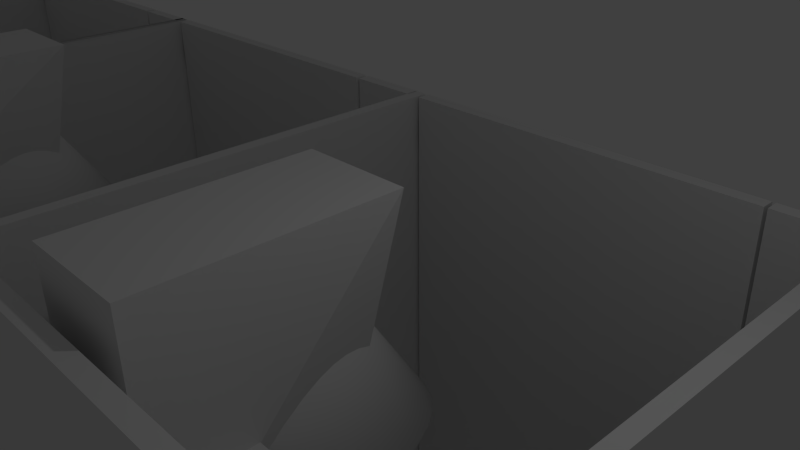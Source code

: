 # Source: bathroomStallHole_-_Copy.blend  (saved by Blender 2.69.0; exported with 4.5.12 LTS)
import bpy
from mathutils import Matrix  # noqa: F401  (used for matrix-valued properties, if any)

bpy.ops.wm.read_factory_settings(use_empty=True)
scene = bpy.context.scene
scene.name = 'Scene'

# ---- collections
col_collection_1 = bpy.data.collections.new('Collection 1'); scene.collection.children.link(col_collection_1)

# ---- materials (node trees are filled in below, after node groups)
mat_material = bpy.data.materials.new('Material')
mat_material.alpha_threshold = 0.0
mat_material.roughness = 0.5
mat_material.line_color = (0.0, 0.0, 0.0, 1.0)
mat_material_001 = bpy.data.materials.new('Material.001')
mat_material_001.alpha_threshold = 0.0
mat_material_001.roughness = 0.5
mat_material_001.line_color = (0.0, 0.0, 0.0, 1.0)
mat_material_002 = bpy.data.materials.new('Material.002')
mat_material_002.alpha_threshold = 0.0
mat_material_002.roughness = 0.5
mat_material_002.line_color = (0.0, 0.0, 0.0, 1.0)
mat_material_003 = bpy.data.materials.new('Material.003')
mat_material_003.alpha_threshold = 0.0
mat_material_003.roughness = 0.5
mat_material_003.line_color = (0.0, 0.0, 0.0, 1.0)
mat_material_004 = bpy.data.materials.new('Material.004')
mat_material_004.alpha_threshold = 0.0
mat_material_004.roughness = 0.5
mat_material_004.line_color = (0.0, 0.0, 0.0, 1.0)
mat_material_005 = bpy.data.materials.new('Material.005')
mat_material_005.alpha_threshold = 0.0
mat_material_005.roughness = 0.5
mat_material_005.line_color = (0.0, 0.0, 0.0, 1.0)
mat_material_007 = bpy.data.materials.new('Material.007')
mat_material_007.alpha_threshold = 0.0
mat_material_007.roughness = 0.5
mat_material_007.line_color = (0.0, 0.0, 0.0, 1.0)
mat_material_008 = bpy.data.materials.new('Material.008')
mat_material_008.alpha_threshold = 0.0
mat_material_008.roughness = 0.5
mat_material_008.line_color = (0.0, 0.0, 0.0, 1.0)
mat_material_009 = bpy.data.materials.new('Material.009')
mat_material_009.alpha_threshold = 0.0
mat_material_009.roughness = 0.5
mat_material_009.line_color = (0.0, 0.0, 0.0, 1.0)
mat_material_010 = bpy.data.materials.new('Material.010')
mat_material_010.alpha_threshold = 0.0
mat_material_010.roughness = 0.5
mat_material_010.line_color = (0.0, 0.0, 0.0, 1.0)
mat_material_011 = bpy.data.materials.new('Material.011')
mat_material_011.alpha_threshold = 0.0
mat_material_011.roughness = 0.5
mat_material_011.line_color = (0.0, 0.0, 0.0, 1.0)

# ---- material node trees

# ---- world
world_world = bpy.data.worlds.new('World'); scene.world = world_world
world_world.color = (0.05088, 0.05088, 0.05088)
world_world.use_sun_shadow = False
world_world.sun_shadow_jitter_overblur = 0.0
world_world.cycles.sampling_method = 'MANUAL'
world_world.cycles.sample_map_resolution = 256

# ---- cameras
cam_camera = bpy.data.cameras.new('Camera')
cam_camera.clip_end = 100.0
cam_camera.lens = 35.0
cam_camera.sensor_width = 32.0
cam_camera.sensor_height = 18.0
cam_camera.ortho_scale = 7.314
cam_camera.dof.focus_distance = 0.0

# ---- lights
light_lamp = bpy.data.lights.new('Lamp', 'POINT')
light_lamp.transmission_factor = 0.0
light_lamp.cutoff_distance = 30.0
light_lamp.energy = 100.0
light_lamp.shadow_buffer_clip_start = 1.001
light_lamp.shadow_soft_size = 0.1
light_lamp.shadow_maximum_resolution = 0.006
light_lamp.use_absolute_resolution = True
light_lamp.cycles.use_multiple_importance_sampling = False

# ---- meshes
me_cylinder_004 = bpy.data.meshes.new('Cylinder.004')
me_cylinder_004.from_pydata([(0.0, 1.0, -1.0), (0.0, 1.0, 1.0), (0.1951, 0.9808, -1.0), (0.1951, 0.9808, 1.0), (0.3827, 0.9239, -1.0), (0.3827, 0.9239, 1.0), (0.5556, 0.8315, -1.0), (0.5556, 0.8315, 1.0), (0.7071, 0.7071, -1.0), (0.7071, 0.7071, 1.0), (0.8315, 0.5556, -1.0), (0.8315, 0.5556, 1.0), (0.9239, 0.3827, -1.0), (0.9239, 0.3827, 1.0), (0.9808, 0.1951, -1.0), (0.9808, 0.1951, 1.0), (1.0, 7.55e-08, -1.0), (1.0, 7.55e-08, 1.0), (0.9808, -0.1951, -1.0), (0.9808, -0.1951, 1.0), (0.9239, -0.3827, -1.0), (0.9239, -0.3827, 1.0), (0.8315, -0.5556, -1.0), (0.8315, -0.5556, 1.0), (0.7071, -0.7071, -1.0), (0.7071, -0.7071, 1.0), (0.5556, -0.8315, -1.0), (0.5556, -0.8315, 1.0), (0.3827, -0.9239, -1.0), (0.3827, -0.9239, 1.0), (0.1951, -0.9808, -1.0), (0.1951, -0.9808, 1.0), (-3.258e-07, -1.0, -1.0), (-3.258e-07, -1.0, 1.0), (-0.1951, -0.9808, -1.0), (-0.1951, -0.9808, 1.0), (-0.3827, -0.9239, -1.0), (-0.3827, -0.9239, 1.0), (-0.5556, -0.8315, -1.0), (-0.5556, -0.8315, 1.0), (-0.7071, -0.7071, -1.0), (-0.7071, -0.7071, 1.0), (-0.8315, -0.5556, -1.0), (-0.8315, -0.5556, 1.0), (-0.9239, -0.3827, -1.0), (-0.9239, -0.3827, 1.0), (-0.9808, -0.1951, -1.0), (-0.9808, -0.1951, 1.0), (-1.0, 9.656e-07, -1.0), (-1.0, 9.656e-07, 1.0), (-0.9808, 0.1951, -1.0), (-0.9808, 0.1951, 1.0), (-0.9239, 0.3827, -1.0), (-0.9239, 0.3827, 1.0), (-0.8315, 0.5556, -1.0), (-0.8315, 0.5556, 1.0), (-0.7071, 0.7071, -1.0), (-0.7071, 0.7071, 1.0), (-0.5556, 0.8315, -1.0), (-0.5556, 0.8315, 1.0), (-0.3827, 0.9239, -1.0), (-0.3827, 0.9239, 1.0), (-0.1951, 0.9808, -1.0), (-0.1951, 0.9808, 1.0)], [], [(0, 1, 3, 2), (2, 3, 5, 4), (4, 5, 7, 6), (6, 7, 9, 8), (8, 9, 11, 10), (10, 11, 13, 12), (12, 13, 15, 14), (14, 15, 17, 16), (16, 17, 19, 18), (18, 19, 21, 20), (20, 21, 23, 22), (22, 23, 25, 24), (24, 25, 27, 26), (26, 27, 29, 28), (28, 29, 31, 30), (30, 31, 33, 32), (32, 33, 35, 34), (34, 35, 37, 36), (36, 37, 39, 38), (38, 39, 41, 40), (40, 41, 43, 42), (42, 43, 45, 44), (44, 45, 47, 46), (46, 47, 49, 48), (48, 49, 51, 50), (50, 51, 53, 52), (52, 53, 55, 54), (54, 55, 57, 56), (56, 57, 59, 58), (58, 59, 61, 60), (3, 1, 63, 61, 59, 57, 55, 53, 51, 49, 47, 45, 43, 41, 39, 37, 35, 33, 31, 29, 27, 25, 23, 21, 19, 17, 15, 13, 11, 9, 7, 5), (62, 63, 1, 0), (60, 61, 63, 62), (0, 2, 4, 6, 8, 10, 12, 14, 16, 18, 20, 22, 24, 26, 28, 30, 32, 34, 36, 38, 40, 42, 44, 46, 48, 50, 52, 54, 56, 58, 60, 62)])
me_cylinder_004.polygons.foreach_set('use_smooth', [True] * 34)
me_cylinder_004.use_remesh_preserve_volume = False
me_cylinder_004.use_remesh_preserve_attributes = False
me_cylinder_004.use_mirror_vertex_groups = False
me_cylinder_004.update()
me_cube_052 = bpy.data.meshes.new('Cube.052')
me_cube_052.from_pydata([(-1.0, -1.0, -1.0), (-0.9467, 0.7291, -1.0), (0.9428, 0.7659, -1.0), (1.0, -1.0, -1.0), (-1.0, -1.0, 1.0), (-0.9467, 0.7291, 1.0), (0.9428, 0.7659, 1.0), (1.0, -1.0, 1.0), (-1.0, -1.0, 0.0), (-1.0, 0.0, 1.0), (-0.9467, 0.7291, 0.0), (-1.0, 0.0, -1.0), (0.0, 1.0, 1.0), (0.9428, 0.7659, 0.0), (0.0, 1.0, -1.0), (1.0, 0.0, 1.0), (1.0, -1.0, 0.0), (1.0, 0.0, -1.0), (-1.0, 0.0, 0.0), (0.0, 1.0, 0.0), (1.0, 0.0, 0.0), (-0.5, 1.0, -1.0), (-0.5, 1.0, 1.0), (-0.5, 1.0, 0.0), (-0.75, 1.0, -1.0), (-0.75, 1.0, 1.0), (-0.75, 1.0, 0.0), (0.5, 1.0, 1.0), (0.5, 1.0, -1.0), (0.5, 1.0, 0.0), (0.75, 1.0, 1.0), (0.75, 1.0, -1.0), (0.75, 1.0, 0.0)], [], [(18, 10, 1, 11), (32, 13, 2, 31), (20, 16, 3, 17), (16, 8, 0, 3), (11, 1, 24, 21, 14), (15, 6, 30, 27, 12), (8, 18, 11, 0), (4, 9, 18, 8), (9, 5, 10, 18), (23, 19, 14, 21), (22, 12, 19, 23), (30, 6, 13, 32), (13, 20, 17, 2), (6, 15, 20, 13), (15, 7, 16, 20), (7, 4, 8, 16), (11, 14, 17), (17, 14, 28, 31, 2), (0, 11, 17, 3), (15, 12, 9), (9, 12, 22, 25, 5), (7, 15, 9, 4), (26, 23, 21, 24), (25, 22, 23, 26), (10, 26, 24, 1), (5, 25, 26, 10), (19, 29, 28, 14), (12, 27, 29, 19), (29, 32, 31, 28), (27, 30, 32, 29)])
me_cube_052.polygons.foreach_set('use_smooth', [True] * 30)
me_cube_052.use_remesh_preserve_volume = False
me_cube_052.use_remesh_preserve_attributes = False
me_cube_052.use_mirror_vertex_groups = False
me_cube_052.update()
me_cylinder_003 = bpy.data.meshes.new('Cylinder.003')
me_cylinder_003.from_pydata([(-0.06349, -0.5088, -1.0), (-0.06349, -0.5088, 1.0), (0.1316, -0.4896, -1.0), (0.1316, -0.4896, 1.0), (0.369, -0.2985, -1.0), (0.369, -0.2985, 1.0), (0.3111, 0.6061, -1.0), (0.3111, 0.6061, 1.0), (0.6436, 0.6695, -1.0), (0.6436, 0.6695, 1.0), (0.768, 0.5179, -1.0), (0.768, 0.5179, 1.0), (0.8604, 0.345, -1.0), (0.8604, 0.345, 1.0), (0.9173, 0.1574, -1.0), (0.9173, 0.1574, 1.0), (0.9365, -0.03765, -1.0), (0.9365, -0.03765, 1.0), (0.9173, -0.2327, -1.0), (0.9173, -0.2327, 1.0), (0.8604, -0.4203, -1.0), (0.8604, -0.4203, 1.0), (0.768, -0.5932, -1.0), (0.768, -0.5932, 1.0), (0.6436, -0.7448, -1.0), (0.6436, -0.7448, 1.0), (0.4921, -0.8691, -1.0), (0.4921, -0.8691, 1.0), (0.3192, -0.9615, -1.0), (0.3192, -0.9615, 1.0), (0.1316, -1.018, -1.0), (0.1316, -1.018, 1.0), (-0.06349, -1.038, -1.0), (-0.06349, -1.038, 1.0), (-0.2586, -1.018, -1.0), (-0.2586, -1.018, 1.0), (-0.4462, -0.9615, -1.0), (-0.4462, -0.9615, 1.0), (-0.6191, -0.8691, -1.0), (-0.6191, -0.8691, 1.0), (-0.7706, -0.7448, -1.0), (-0.7706, -0.7448, 1.0), (-0.895, -0.5932, -1.0), (-0.895, -0.5932, 1.0), (-0.9874, -0.4203, -1.0), (-0.9874, -0.4203, 1.0), (-1.044, -0.2327, -1.0), (-1.044, -0.2327, 1.0), (-1.063, -0.03765, -1.0), (-1.063, -0.03765, 1.0), (-1.044, 0.1574, -1.0), (-1.044, 0.1574, 1.0), (-0.9874, 0.345, -1.0), (-0.9874, 0.345, 1.0), (-0.895, 0.5179, -1.0), (-0.895, 0.5179, 1.0), (-0.7706, 0.6695, -1.0), (-0.7706, 0.6695, 1.0), (-0.4362, 0.7557, -1.0), (-0.4362, 0.7557, 1.0), (-0.4896, -0.2985, -1.0), (-0.4896, -0.2985, 1.0), (-0.2586, -0.4896, -1.0), (-0.2586, -0.4896, 1.0), (-0.4362, 0.7557, 0.0), (-0.5649, 0.1983, -1.0), (-0.5649, 0.1983, 1.0), (-0.4896, -0.2985, 0.0), (-0.5649, 0.1983, 0.0), (-0.3747, 0.6106, 1.0), (-0.3747, 0.6106, -1.0), (-0.3747, 0.6106, 0.0), (0.427, 0.7557, -1.0), (0.427, 0.7557, 1.0), (0.4316, 0.1977, -1.0), (0.4316, 0.1977, 1.0)], [], [(0, 1, 3, 2), (2, 3, 5, 4), (74, 75, 7, 6), (72, 73, 9, 8), (8, 9, 11, 10), (10, 11, 13, 12), (12, 13, 15, 14), (14, 15, 17, 16), (16, 17, 19, 18), (18, 19, 21, 20), (20, 21, 23, 22), (22, 23, 25, 24), (24, 25, 27, 26), (26, 27, 29, 28), (28, 29, 31, 30), (30, 31, 33, 32), (32, 33, 35, 34), (34, 35, 37, 36), (36, 37, 39, 38), (38, 39, 41, 40), (40, 41, 43, 42), (42, 43, 45, 44), (44, 45, 47, 46), (46, 47, 49, 48), (48, 49, 51, 50), (50, 51, 53, 52), (52, 53, 55, 54), (54, 55, 57, 56), (56, 57, 59, 64, 58), (68, 66, 61, 67), (3, 1, 63, 61, 66, 69, 59, 57, 55, 53, 51, 49, 47, 45, 43, 41, 39, 37, 35, 33, 31, 29, 27, 25, 23, 21, 19, 17, 15, 13, 11, 9, 73, 7, 75, 5), (62, 63, 1, 0), (60, 67, 61, 63, 62), (0, 2, 4, 74, 6, 72, 8, 10, 12, 14, 16, 18, 20, 22, 24, 26, 28, 30, 32, 34, 36, 38, 40, 42, 44, 46, 48, 50, 52, 54, 56, 58, 70, 65, 60, 62), (65, 68, 67, 60), (70, 71, 68, 65), (71, 69, 66, 68), (58, 64, 71, 70), (64, 59, 69, 71), (6, 7, 73, 72), (4, 5, 75, 74)])
me_cylinder_003.polygons.foreach_set('use_smooth', [True] * 41)
me_cylinder_003.use_remesh_preserve_volume = False
me_cylinder_003.use_remesh_preserve_attributes = False
me_cylinder_003.use_mirror_vertex_groups = False
me_cylinder_003.update()
me_cylinder = bpy.data.meshes.new('Cylinder')
me_cylinder.from_pydata([(0.0, 1.0, -1.0), (0.0, 1.0, 1.0), (0.1951, 0.9808, -1.0), (0.1951, 0.9808, 1.0), (0.3827, 0.9239, -1.0), (0.3827, 0.9239, 1.0), (0.5556, 0.8315, -1.0), (0.5556, 0.8315, 1.0), (0.7071, 0.7071, -1.0), (0.7071, 0.7071, 1.0), (0.8315, 0.5556, -1.0), (0.8315, 0.5556, 1.0), (0.9239, 0.3827, -1.0), (0.9239, 0.3827, 1.0), (0.9808, 0.1951, -1.0), (0.9808, 0.1951, 1.0), (1.0, 7.55e-08, -1.0), (1.0, 7.55e-08, 1.0), (0.9808, -0.1951, -1.0), (0.9808, -0.1951, 1.0), (0.9239, -0.3827, -1.0), (0.9239, -0.3827, 1.0), (0.8315, -0.5556, -1.0), (0.8315, -0.5556, 1.0), (0.7071, -0.7071, -1.0), (0.7071, -0.7071, 1.0), (0.5556, -0.8315, -1.0), (0.5556, -0.8315, 1.0), (0.3827, -0.9239, -1.0), (0.3827, -0.9239, 1.0), (0.1951, -0.9808, -1.0), (0.1951, -0.9808, 1.0), (-3.258e-07, -1.0, -1.0), (-3.258e-07, -1.0, 1.0), (-0.1951, -0.9808, -1.0), (-0.1951, -0.9808, 1.0), (-0.3827, -0.9239, -1.0), (-0.3827, -0.9239, 1.0), (-0.5556, -0.8315, -1.0), (-0.5556, -0.8315, 1.0), (-0.7071, -0.7071, -1.0), (-0.7071, -0.7071, 1.0), (-0.8676, -0.4541, -1.0), (-0.8676, -0.4541, 1.0), (-0.9787, -0.03822, -1.0), (-0.9787, -0.03822, 1.0), (-1.07, 0.4637, -1.0), (-1.07, 0.4637, 1.0), (-1.089, 0.6587, -1.0), (-1.089, 0.6587, 1.0), (-0.9808, 0.1951, -1.0), (-0.9808, 0.1951, 1.0), (-0.9239, 0.3827, -1.0), (-0.9239, 0.3827, 1.0), (-0.8315, 0.5556, -1.0), (-0.8315, 0.5556, 1.0), (-0.7071, 0.7071, -1.0), (-0.7071, 0.7071, 1.0), (-0.5556, 0.8315, -1.0), (-0.5556, 0.8315, 1.0), (-0.3827, 0.9239, -1.0), (-0.3827, 0.9239, 1.0), (-0.1951, 0.9808, -1.0), (-0.1951, 0.9808, 1.0)], [], [(0, 1, 3, 2), (2, 3, 5, 4), (4, 5, 7, 6), (6, 7, 9, 8), (8, 9, 11, 10), (10, 11, 13, 12), (12, 13, 15, 14), (14, 15, 17, 16), (16, 17, 19, 18), (18, 19, 21, 20), (20, 21, 23, 22), (22, 23, 25, 24), (24, 25, 27, 26), (26, 27, 29, 28), (28, 29, 31, 30), (30, 31, 33, 32), (32, 33, 35, 34), (34, 35, 37, 36), (36, 37, 39, 38), (38, 39, 41, 40), (40, 41, 43, 42), (42, 43, 45, 44), (44, 45, 47, 46), (46, 47, 49, 48), (48, 49, 51, 50), (50, 51, 53, 52), (52, 53, 55, 54), (54, 55, 57, 56), (56, 57, 59, 58), (58, 59, 61, 60), (3, 1, 63, 61, 59, 57, 55, 53, 51, 49, 47, 45, 43, 41, 39, 37, 35, 33, 31, 29, 27, 25, 23, 21, 19, 17, 15, 13, 11, 9, 7, 5), (62, 63, 1, 0), (60, 61, 63, 62), (0, 2, 4, 6, 8, 10, 12, 14, 16, 18, 20, 22, 24, 26, 28, 30, 32, 34, 36, 38, 40, 42, 44, 46, 48, 50, 52, 54, 56, 58, 60, 62)])
me_cylinder.polygons.foreach_set('use_smooth', [True] * 34)
me_cylinder.use_remesh_preserve_volume = False
me_cylinder.use_remesh_preserve_attributes = False
me_cylinder.use_mirror_vertex_groups = False
me_cylinder.update()
me_cube_010 = bpy.data.meshes.new('Cube.010')
me_cube_010.from_pydata([(-1.0, -1.0, -1.0), (-1.0, 1.0, -1.0), (1.0, 1.0, -1.0), (1.0, -1.0, -1.0), (-1.0, -1.0, 1.0), (-1.0, 1.0, 1.0), (1.0, 1.0, 1.0), (1.0, -1.0, 1.0)], [], [(4, 5, 1, 0), (5, 6, 2, 1), (6, 7, 3, 2), (7, 4, 0, 3), (0, 1, 2, 3), (7, 6, 5, 4)])
me_cube_010.use_remesh_preserve_volume = False
me_cube_010.use_remesh_preserve_attributes = False
me_cube_010.use_mirror_vertex_groups = False
me_cube_010.update()
me_cube_008 = bpy.data.meshes.new('Cube.008')
me_cube_008.from_pydata([(-1.0, -1.0, -1.0), (-0.5763, 1.0, -0.2664), (0.5853, 1.0, -0.2247), (1.0, -1.0, -1.0), (-1.0, -1.0, 1.0), (-1.0, 1.211, 1.0), (1.0, 1.211, 1.0), (1.0, -1.0, 1.0)], [], [(4, 5, 1, 0), (5, 6, 2, 1), (6, 7, 3, 2), (7, 4, 0, 3), (0, 1, 2, 3), (7, 6, 5, 4)])
me_cube_008.use_remesh_preserve_volume = False
me_cube_008.use_remesh_preserve_attributes = False
me_cube_008.use_mirror_vertex_groups = False
me_cube_008.update()
me_cube_007 = bpy.data.meshes.new('Cube.007')
me_cube_007.from_pydata([(-1.0, -1.0, -1.0), (-1.0, 1.0, -1.0), (1.0, 1.0, -1.0), (1.0, -1.0, -1.0), (-1.0, -1.0, 1.0), (-1.0, 1.0, 1.0), (1.0, 1.0, 1.0), (1.0, -1.0, 1.0)], [], [(4, 5, 1, 0), (5, 6, 2, 1), (6, 7, 3, 2), (7, 4, 0, 3), (0, 1, 2, 3), (7, 6, 5, 4)])
me_cube_007.use_remesh_preserve_volume = False
me_cube_007.use_remesh_preserve_attributes = False
me_cube_007.use_mirror_vertex_groups = False
me_cube_007.update()
me_cube_005 = bpy.data.meshes.new('Cube.005')
me_cube_005.from_pydata([(-1.0, -1.0, -1.0), (-1.0, 1.0, -1.0), (1.0, 1.0, -1.0), (1.0, -1.0, -1.0), (-1.0, -1.0, 1.0), (-1.0, 1.0, 1.0), (1.0, 1.0, 1.0), (1.0, -1.0, 1.0)], [], [(4, 5, 1, 0), (5, 6, 2, 1), (6, 7, 3, 2), (7, 4, 0, 3), (0, 1, 2, 3), (7, 6, 5, 4)])
me_cube_005.use_remesh_preserve_volume = False
me_cube_005.use_remesh_preserve_attributes = False
me_cube_005.use_mirror_vertex_groups = False
me_cube_005.update()
me_cone = bpy.data.meshes.new('Cone')
me_cone.from_pydata([(-3.133e-08, 1.264, -0.8487), (0.2466, 1.24, -0.8487), (0.4836, 1.168, -0.8487), (0.7021, 1.051, -0.8487), (0.8937, 0.8937, -0.8487), (1.051, 0.7021, -0.8487), (1.168, 0.4836, -0.8487), (1.24, 0.2466, -0.8487), (1.264, 2.023e-08, -0.8487), (0.0, 0.0, 0.311), (1.24, -0.2466, -0.8487), (1.168, -0.4836, -0.8487), (1.051, -0.7021, -0.8487), (0.8937, -0.8937, -0.8487), (0.7021, -1.051, -0.8487), (0.4836, -1.168, -0.8487), (0.2466, -1.24, -0.8487), (-4.431e-07, -1.264, -0.8487), (-0.2466, -1.24, -0.8487), (-0.4836, -1.168, -0.8487), (-0.7021, -1.051, -0.8487), (-0.8937, -0.8937, -0.8487), (-1.051, -0.7021, -0.8487), (-1.168, -0.4836, -0.8487), (-1.24, -0.2466, -0.8487), (-1.264, 1.145e-06, -0.8487), (-1.24, 0.2466, -0.8487), (-1.168, 0.4836, -0.8487), (-1.051, 0.7021, -0.8487), (-0.8937, 0.8937, -0.8487), (-0.7021, 1.051, -0.8487), (-0.4836, 1.168, -0.8487), (-0.2466, 1.24, -0.8487)], [], [(31, 9, 32), (0, 9, 1), (30, 9, 31), (29, 9, 30), (28, 9, 29), (27, 9, 28), (26, 9, 27), (25, 9, 26), (24, 9, 25), (23, 9, 24), (22, 9, 23), (21, 9, 22), (20, 9, 21), (19, 9, 20), (18, 9, 19), (17, 9, 18), (16, 9, 17), (15, 9, 16), (14, 9, 15), (13, 9, 14), (12, 9, 13), (11, 9, 12), (10, 9, 11), (8, 9, 10), (7, 9, 8), (6, 9, 7), (5, 9, 6), (4, 9, 5), (3, 9, 4), (2, 9, 3), (32, 9, 0), (1, 9, 2), (0, 1, 2, 3, 4, 5, 6, 7, 8, 10, 11, 12, 13, 14, 15, 16, 17, 18, 19, 20, 21, 22, 23, 24, 25, 26, 27, 28, 29, 30, 31, 32)])
me_cone.polygons.foreach_set('use_smooth', [True] * 33)
me_cone.use_remesh_preserve_volume = False
me_cone.use_remesh_preserve_attributes = False
me_cone.use_mirror_vertex_groups = False
me_cone.update()
me_cube = bpy.data.meshes.new('Cube')
me_cube.from_pydata([(1.0, 1.0, -1.0), (1.0, -1.0, -1.0), (-1.0, -1.0, -1.0), (-1.0, 1.0, -1.0), (1.0, 1.0, 1.0), (1.0, -1.0, 1.0), (-1.0, -1.0, 1.0), (-1.0, 1.0, 1.0)], [], [(0, 1, 2, 3), (4, 7, 6, 5), (0, 4, 5, 1), (1, 5, 6, 2), (2, 6, 7, 3), (4, 0, 3, 7)])
me_cube.materials.append(mat_material)
me_cube.use_remesh_preserve_volume = False
me_cube.use_remesh_preserve_attributes = False
me_cube.use_mirror_vertex_groups = False
me_cube.update()
me_cube_001 = bpy.data.meshes.new('Cube.001')
me_cube_001.from_pydata([(1.0, 1.0, -1.0), (1.0, -1.0, -1.0), (-1.0, -1.0, -1.0), (-1.0, 1.0, -1.0), (1.0, 1.0, 1.0), (1.0, -1.0, 1.0), (-1.0, -1.0, 1.0), (-1.0, 1.0, 1.0)], [], [(0, 1, 2, 3), (4, 7, 6, 5), (0, 4, 5, 1), (1, 5, 6, 2), (2, 6, 7, 3), (4, 0, 3, 7)])
me_cube_001.materials.append(mat_material_001)
me_cube_001.use_remesh_preserve_volume = False
me_cube_001.use_remesh_preserve_attributes = False
me_cube_001.use_mirror_vertex_groups = False
me_cube_001.update()
me_cube_002 = bpy.data.meshes.new('Cube.002')
me_cube_002.from_pydata([(1.0, 1.0, -1.0), (1.0, -1.0, -1.0), (-1.0, -1.0, -1.0), (-1.0, 1.0, -1.0), (1.0, 1.0, 1.0), (1.0, -1.0, 1.0), (-1.0, -1.0, 1.0), (-1.0, 1.0, 1.0)], [], [(0, 1, 2, 3), (4, 7, 6, 5), (0, 4, 5, 1), (1, 5, 6, 2), (2, 6, 7, 3), (4, 0, 3, 7)])
_ca = me_cube_002.color_attributes.new('Col', 'BYTE_COLOR', 'CORNER')
_ca.data.foreach_set('color', [1.0, 1.0, 1.0, 1.0, 1.0, 1.0, 1.0, 1.0, 1.0, 1.0, 1.0, 1.0, 1.0, 1.0, 1.0, 1.0, 1.0, 1.0, 1.0, 1.0, 1.0, 1.0, 1.0, 1.0, 1.0, 1.0, 1.0, 1.0, 1.0, 1.0, 1.0, 1.0, 1.0, 1.0, 1.0, 1.0, 1.0, 1.0, 1.0, 1.0, 1.0, 1.0, 1.0, 1.0, 1.0, 1.0, 1.0, 1.0, 1.0, 1.0, 1.0, 1.0, 1.0, 1.0, 1.0, 1.0, 1.0, 1.0, 1.0, 1.0, 1.0, 1.0, 1.0, 1.0, 1.0, 1.0, 1.0, 1.0, 1.0, 1.0, 1.0, 1.0, 1.0, 1.0, 1.0, 1.0, 1.0, 1.0, 1.0, 1.0, 1.0, 1.0, 1.0, 1.0, 1.0, 1.0, 1.0, 1.0, 1.0, 1.0, 1.0, 1.0, 1.0, 1.0, 1.0, 1.0])
me_cube_002.materials.append(mat_material_002)
me_cube_002.use_remesh_preserve_volume = False
me_cube_002.use_remesh_preserve_attributes = False
me_cube_002.use_mirror_vertex_groups = False
me_cube_002.update()
me_cube_003 = bpy.data.meshes.new('Cube.003')
me_cube_003.from_pydata([(1.0, 1.0, -1.0), (1.0, -1.0, -1.0), (-1.0, -1.0, -1.0), (-1.0, 1.0, -1.0), (1.0, 1.0, 1.0), (1.0, -1.0, 1.0), (-1.0, -1.0, 1.0), (-1.0, 1.0, 1.0)], [], [(0, 1, 2, 3), (4, 7, 6, 5), (0, 4, 5, 1), (1, 5, 6, 2), (2, 6, 7, 3), (4, 0, 3, 7)])
me_cube_003.materials.append(mat_material_003)
me_cube_003.use_remesh_preserve_volume = False
me_cube_003.use_remesh_preserve_attributes = False
me_cube_003.use_mirror_vertex_groups = False
me_cube_003.update()
me_cube_004 = bpy.data.meshes.new('Cube.004')
me_cube_004.from_pydata([(1.0, 1.0, -1.0), (1.0, -1.0, -1.0), (-1.0, -1.0, -1.0), (-1.0, 1.0, -1.0), (1.0, 1.0, 1.0), (1.0, -1.0, 1.0), (-1.0, -1.0, 1.0), (-1.0, 1.0, 1.0)], [], [(0, 1, 2, 3), (4, 7, 6, 5), (0, 4, 5, 1), (1, 5, 6, 2), (2, 6, 7, 3), (4, 0, 3, 7)])
me_cube_004.materials.append(mat_material_004)
me_cube_004.use_remesh_preserve_volume = False
me_cube_004.use_remesh_preserve_attributes = False
me_cube_004.use_mirror_vertex_groups = False
me_cube_004.update()
me_cube_006 = bpy.data.meshes.new('Cube.006')
me_cube_006.from_pydata([(-1.0, -1.0, -1.0), (-1.0, 1.0, -1.0), (1.0, 1.0, -1.0), (1.0, -1.0, -1.0), (-1.0, -1.0, 1.0), (-1.0, 1.0, 1.0), (1.0, 1.0, 1.0), (1.0, -1.0, 1.0)], [], [(4, 5, 1, 0), (5, 6, 2, 1), (6, 7, 3, 2), (7, 4, 0, 3), (0, 1, 2, 3), (7, 6, 5, 4)])
me_cube_006.use_remesh_preserve_volume = False
me_cube_006.use_remesh_preserve_attributes = False
me_cube_006.use_mirror_vertex_groups = False
me_cube_006.update()
me_cube_012 = bpy.data.meshes.new('Cube.012')
me_cube_012.from_pydata([(-1.0, -1.0, -1.0), (-1.0, 1.0, -1.0), (1.0, 1.0, -1.0), (1.0, -1.0, -1.0), (-1.0, -1.0, 1.0), (-1.0, 1.0, 1.0), (1.0, 1.0, 1.0), (1.0, -1.0, 1.0)], [], [(4, 5, 1, 0), (5, 6, 2, 1), (6, 7, 3, 2), (7, 4, 0, 3), (0, 1, 2, 3), (7, 6, 5, 4)])
me_cube_012.use_remesh_preserve_volume = False
me_cube_012.use_remesh_preserve_attributes = False
me_cube_012.use_mirror_vertex_groups = False
me_cube_012.update()
me_cube_014 = bpy.data.meshes.new('Cube.014')
me_cube_014.from_pydata([(-1.0, -1.0, -1.0), (-1.0, 1.0, -1.0), (1.0, 1.0, -1.0), (1.0, -1.0, -1.0), (-1.0, -1.0, 1.0), (-1.0, 1.0, 1.0), (1.0, 1.0, 1.0), (1.0, -1.0, 1.0)], [], [(4, 5, 1, 0), (5, 6, 2, 1), (6, 7, 3, 2), (7, 4, 0, 3), (0, 1, 2, 3), (7, 6, 5, 4)])
me_cube_014.use_remesh_preserve_volume = False
me_cube_014.use_remesh_preserve_attributes = False
me_cube_014.use_mirror_vertex_groups = False
me_cube_014.update()
me_cube_015 = bpy.data.meshes.new('Cube.015')
me_cube_015.from_pydata([(-1.0, -1.0, -1.0), (-1.0, 1.0, -1.0), (1.0, 1.0, -1.0), (1.0, -1.0, -1.0), (-1.0, -1.0, 1.0), (-1.0, 1.0, 1.0), (1.0, 1.0, 1.0), (1.0, -1.0, 1.0)], [], [(4, 5, 1, 0), (5, 6, 2, 1), (6, 7, 3, 2), (7, 4, 0, 3), (0, 1, 2, 3), (7, 6, 5, 4)])
me_cube_015.use_remesh_preserve_volume = False
me_cube_015.use_remesh_preserve_attributes = False
me_cube_015.use_mirror_vertex_groups = False
me_cube_015.update()
me_cube_016 = bpy.data.meshes.new('Cube.016')
me_cube_016.from_pydata([(-1.0, -1.0, -1.0), (-1.0, 1.0, -1.0), (1.0, 1.0, -1.0), (1.0, -1.0, -1.0), (-1.0, -1.0, 1.0), (-1.0, 1.0, 1.0), (1.0, 1.0, 1.0), (1.0, -1.0, 1.0)], [], [(4, 5, 1, 0), (5, 6, 2, 1), (6, 7, 3, 2), (7, 4, 0, 3), (0, 1, 2, 3), (7, 6, 5, 4)])
me_cube_016.use_remesh_preserve_volume = False
me_cube_016.use_remesh_preserve_attributes = False
me_cube_016.use_mirror_vertex_groups = False
me_cube_016.update()
me_cube_017 = bpy.data.meshes.new('Cube.017')
me_cube_017.from_pydata([(-1.0, -1.0, -1.0), (-1.0, 1.0, -1.0), (1.0, 1.0, -1.0), (1.0, -1.0, -1.0), (-1.0, -1.0, 1.0), (-1.0, 1.0, 1.0), (1.0, 1.0, 1.0), (1.0, -1.0, 1.0)], [], [(4, 5, 1, 0), (5, 6, 2, 1), (6, 7, 3, 2), (7, 4, 0, 3), (0, 1, 2, 3), (7, 6, 5, 4)])
me_cube_017.use_remesh_preserve_volume = False
me_cube_017.use_remesh_preserve_attributes = False
me_cube_017.use_mirror_vertex_groups = False
me_cube_017.update()
me_cube_018 = bpy.data.meshes.new('Cube.018')
me_cube_018.from_pydata([(-1.0, -1.0, -1.0), (-1.0, 1.0, -1.0), (1.0, 1.0, -1.0), (1.0, -1.0, -1.0), (-1.0, -1.0, 1.0), (-1.0, 1.0, 1.0), (1.0, 1.0, 1.0), (1.0, -1.0, 1.0)], [], [(4, 5, 1, 0), (5, 6, 2, 1), (6, 7, 3, 2), (7, 4, 0, 3), (0, 1, 2, 3), (7, 6, 5, 4)])
me_cube_018.use_remesh_preserve_volume = False
me_cube_018.use_remesh_preserve_attributes = False
me_cube_018.use_mirror_vertex_groups = False
me_cube_018.update()
me_cube_019 = bpy.data.meshes.new('Cube.019')
me_cube_019.from_pydata([(-1.0, -1.0, -1.0), (-1.0, 1.0, -1.0), (1.0, 1.0, -1.0), (1.0, -1.0, -1.0), (-1.0, -1.0, 1.0), (-1.0, 1.0, 1.0), (1.0, 1.0, 1.0), (1.0, -1.0, 1.0)], [], [(4, 5, 1, 0), (5, 6, 2, 1), (6, 7, 3, 2), (7, 4, 0, 3), (0, 1, 2, 3), (7, 6, 5, 4)])
me_cube_019.use_remesh_preserve_volume = False
me_cube_019.use_remesh_preserve_attributes = False
me_cube_019.use_mirror_vertex_groups = False
me_cube_019.update()
me_cube_020 = bpy.data.meshes.new('Cube.020')
me_cube_020.from_pydata([(-1.0, -1.0, -1.0), (-1.0, 1.0, -1.0), (1.0, 1.0, -1.0), (1.0, -1.0, -1.0), (-1.0, -1.0, 1.0), (-1.0, 1.0, 1.0), (1.0, 1.0, 1.0), (1.0, -1.0, 1.0)], [], [(4, 5, 1, 0), (5, 6, 2, 1), (6, 7, 3, 2), (7, 4, 0, 3), (0, 1, 2, 3), (7, 6, 5, 4)])
me_cube_020.use_remesh_preserve_volume = False
me_cube_020.use_remesh_preserve_attributes = False
me_cube_020.use_mirror_vertex_groups = False
me_cube_020.update()
me_cone_001 = bpy.data.meshes.new('Cone.001')
me_cone_001.from_pydata([(-3.133e-08, 1.264, -0.8487), (0.2466, 1.24, -0.8487), (0.4836, 1.168, -0.8487), (0.7021, 1.051, -0.8487), (0.8937, 0.8937, -0.8487), (1.051, 0.7021, -0.8487), (1.168, 0.4836, -0.8487), (1.24, 0.2466, -0.8487), (1.264, 2.023e-08, -0.8487), (0.0, 0.0, 0.311), (1.24, -0.2466, -0.8487), (1.168, -0.4836, -0.8487), (1.051, -0.7021, -0.8487), (0.8937, -0.8937, -0.8487), (0.7021, -1.051, -0.8487), (0.4836, -1.168, -0.8487), (0.2466, -1.24, -0.8487), (-4.431e-07, -1.264, -0.8487), (-0.2466, -1.24, -0.8487), (-0.4836, -1.168, -0.8487), (-0.7021, -1.051, -0.8487), (-0.8937, -0.8937, -0.8487), (-1.051, -0.7021, -0.8487), (-1.168, -0.4836, -0.8487), (-1.24, -0.2466, -0.8487), (-1.264, 1.145e-06, -0.8487), (-1.24, 0.2466, -0.8487), (-1.168, 0.4836, -0.8487), (-1.051, 0.7021, -0.8487), (-0.8937, 0.8937, -0.8487), (-0.7021, 1.051, -0.8487), (-0.4836, 1.168, -0.8487), (-0.2466, 1.24, -0.8487), (-0.1877, 0.1189, -0.419), (-0.3803, 0.1189, -0.4432), (-0.5577, 0.1189, -0.4825), (-0.7132, 0.1189, -0.5354), (-0.8408, 0.1189, -0.5999), (-0.9357, 0.1189, -0.6734), (-0.9941, 0.1189, -0.7532), (-1.014, 0.1189, -0.8362), (-0.1839, 0.1521, -0.419), (-0.3727, 0.1841, -0.4432), (-0.5467, 0.2135, -0.4825), (-0.6992, 0.2393, -0.5354), (-0.8244, 0.2605, -0.5999), (-0.9174, 0.2762, -0.6734), (-0.9747, 0.2859, -0.7532), (-0.9941, 0.2892, -0.8362), (-0.1725, 0.1841, -0.419), (-0.3504, 0.2467, -0.4432), (-0.5143, 0.3045, -0.4825), (-0.658, 0.3551, -0.5354), (-0.7759, 0.3966, -0.5999), (-0.8635, 0.4275, -0.6734), (-0.9174, 0.4465, -0.7532), (-0.9357, 0.4529, -0.8362), (-0.154, 0.2135, -0.419), (-0.3141, 0.3045, -0.4432), (-0.4616, 0.3883, -0.4825), (-0.5909, 0.4618, -0.5354), (-0.697, 0.5221, -0.5999), (-0.7759, 0.5669, -0.6734), (-0.8244, 0.5945, -0.7532), (-0.8408, 0.6039, -0.8362), (-0.1291, 0.2393, -0.419), (-0.2652, 0.3551, -0.4432), (-0.3907, 0.4618, -0.4825), (-0.5007, 0.5553, -0.5354), (-0.5909, 0.6321, -0.5999), (-0.658, 0.6891, -0.6734), (-0.6992, 0.7243, -0.7532), (-0.7132, 0.7361, -0.8362), (-0.09876, 0.2605, -0.419), (-0.2057, 0.3966, -0.4432), (-0.3043, 0.5221, -0.4825), (-0.3907, 0.6321, -0.5354), (-0.4616, 0.7224, -0.5999), (-0.5143, 0.7894, -0.6734), (-0.5467, 0.8307, -0.7532), (-0.5577, 0.8447, -0.8362), (-0.06415, 0.2762, -0.419), (-0.1378, 0.4275, -0.4432), (-0.2057, 0.5669, -0.4825), (-0.2652, 0.6891, -0.5354), (-0.3141, 0.7894, -0.5999), (-0.3504, 0.864, -0.6734), (-0.3727, 0.9099, -0.7532), (-0.3803, 0.9254, -0.8362), (-0.02659, 0.2859, -0.419), (-0.06415, 0.4465, -0.4432), (-0.09876, 0.5945, -0.4825), (-0.1291, 0.7243, -0.5354), (-0.154, 0.8307, -0.5999), (-0.1725, 0.9099, -0.6734), (-0.1839, 0.9586, -0.7532), (-0.1877, 0.975, -0.8362), (0.01247, 0.2892, -0.419), (0.01247, 0.4529, -0.4432), (0.01247, 0.6039, -0.4825), (0.01247, 0.7361, -0.5354), (0.01247, 0.8447, -0.5999), (0.01247, 0.9254, -0.6734), (0.01247, 0.975, -0.7532), (0.01247, 0.9918, -0.8362), (0.05153, 0.2859, -0.419), (0.08908, 0.4465, -0.4432), (0.1237, 0.5945, -0.4825), (0.154, 0.7243, -0.5354), (0.1789, 0.8307, -0.5999), (0.1974, 0.9099, -0.6734), (0.2088, 0.9586, -0.7532), (0.2127, 0.975, -0.8362), (0.08908, 0.2762, -0.419), (0.1628, 0.4275, -0.4432), (0.2307, 0.5669, -0.4825), (0.2902, 0.6891, -0.5354), (0.339, 0.7894, -0.5999), (0.3753, 0.864, -0.6734), (0.3976, 0.9099, -0.7532), (0.4052, 0.9254, -0.8362), (0.1237, 0.2605, -0.419), (0.2307, 0.3966, -0.4432), (0.3292, 0.5221, -0.4825), (0.4156, 0.6321, -0.5354), (0.4865, 0.7224, -0.5999), (0.5392, 0.7894, -0.6734), (0.5717, 0.8307, -0.7532), (0.5826, 0.8447, -0.8362), (0.154, 0.2393, -0.419), (0.2902, 0.3551, -0.4432), (0.4156, 0.4618, -0.4825), (0.5256, 0.5553, -0.5354), (0.6158, 0.6321, -0.5999), (0.6829, 0.6891, -0.6734), (0.7242, 0.7243, -0.7532), (0.7381, 0.7361, -0.8362), (0.1789, 0.2135, -0.419), (0.339, 0.3045, -0.4432), (0.4865, 0.3883, -0.4825), (0.6158, 0.4618, -0.5354), (0.7219, 0.5221, -0.5999), (0.8008, 0.5669, -0.6734), (0.8494, 0.5945, -0.7532), (0.8658, 0.6039, -0.8362), (0.1974, 0.1841, -0.419), (0.3753, 0.2467, -0.4432), (0.5392, 0.3045, -0.4825), (0.6829, 0.3551, -0.5354), (0.8008, 0.3966, -0.5999), (0.8884, 0.4275, -0.6734), (0.9424, 0.4465, -0.7532), (0.9606, 0.4529, -0.8362), (0.2088, 0.1521, -0.419), (0.3976, 0.1841, -0.4432), (0.5717, 0.2135, -0.4825), (0.7242, 0.2393, -0.5354), (0.8494, 0.2605, -0.5999), (0.9424, 0.2762, -0.6734), (0.9996, 0.2859, -0.7532), (1.019, 0.2892, -0.8362), (0.2127, 0.1189, -0.419), (0.4052, 0.1189, -0.4432), (0.5826, 0.1189, -0.4825), (0.7381, 0.1189, -0.5354), (0.8658, 0.1189, -0.5999), (0.9606, 0.1189, -0.6734), (1.019, 0.1189, -0.7532), (1.039, 0.1189, -0.8362), (0.2088, 0.08566, -0.419), (0.3976, 0.05372, -0.4432), (0.5717, 0.02427, -0.4825), (0.7242, -0.001532, -0.5354), (0.8494, -0.02271, -0.5999), (0.9424, -0.03845, -0.6734), (0.9996, -0.04814, -0.7532), (1.019, -0.05141, -0.8362), (0.1974, 0.05372, -0.419), (0.3753, -0.008949, -0.4432), (0.5392, -0.0667, -0.4825), (0.6829, -0.1173, -0.5354), (0.8008, -0.1589, -0.5999), (0.8884, -0.1897, -0.6734), (0.9424, -0.2087, -0.7532), (0.9606, -0.2152, -0.8362), (0.1789, 0.02427, -0.419), (0.339, -0.0667, -0.4432), (0.4865, -0.1505, -0.4825), (0.6158, -0.224, -0.5354), (0.7219, -0.2843, -0.5999), (0.8008, -0.3292, -0.6734), (0.8494, -0.3568, -0.7532), (0.8658, -0.3661, -0.8362), (0.154, -0.001532, -0.419), (0.2902, -0.1173, -0.4432), (0.4156, -0.224, -0.4825), (0.5256, -0.3176, -0.5354), (0.6158, -0.3943, -0.5999), (0.6829, -0.4514, -0.6734), (0.7242, -0.4865, -0.7532), (0.7381, -0.4984, -0.8362), (0.1237, -0.02271, -0.419), (0.2307, -0.1589, -0.4432), (0.3292, -0.2843, -0.4825), (0.4156, -0.3943, -0.5354), (0.4865, -0.4846, -0.5999), (0.5392, -0.5517, -0.6734), (0.5717, -0.593, -0.7532), (0.5826, -0.6069, -0.8362), (0.08908, -0.03845, -0.419), (0.1628, -0.1897, -0.4432), (0.2307, -0.3292, -0.4825), (0.2902, -0.4514, -0.5354), (0.339, -0.5517, -0.5999), (0.3753, -0.6262, -0.6734), (0.3976, -0.6721, -0.7532), (0.4052, -0.6876, -0.8362), (0.05153, -0.04814, -0.419), (0.08908, -0.2087, -0.4432), (0.1237, -0.3568, -0.4825), (0.154, -0.4865, -0.5354), (0.1789, -0.593, -0.5999), (0.1974, -0.6721, -0.6734), (0.2088, -0.7208, -0.7532), (0.2127, -0.7373, -0.8362), (0.01247, -0.05141, -0.419), (0.01247, -0.2152, -0.4432), (0.01247, -0.3661, -0.4825), (0.01247, -0.4984, -0.5354), (0.01247, -0.6069, -0.5999), (0.01247, -0.6876, -0.6734), (0.01247, -0.7373, -0.7532), (0.01247, -0.754, -0.8362), (-0.02659, -0.04814, -0.419), (-0.06415, -0.2087, -0.4432), (-0.09876, -0.3568, -0.4825), (-0.1291, -0.4865, -0.5354), (-0.154, -0.593, -0.5999), (-0.1725, -0.6721, -0.6734), (-0.1839, -0.7208, -0.7532), (-0.1877, -0.7373, -0.8362), (-0.06415, -0.03845, -0.419), (-0.1378, -0.1897, -0.4432), (-0.2057, -0.3292, -0.4825), (-0.2652, -0.4514, -0.5354), (-0.3141, -0.5517, -0.5999), (-0.3504, -0.6262, -0.6734), (-0.3727, -0.6721, -0.7532), (-0.3803, -0.6876, -0.8362), (-0.09876, -0.02271, -0.419), (-0.2057, -0.1589, -0.4432), (-0.3043, -0.2843, -0.4825), (-0.3907, -0.3943, -0.5354), (-0.4616, -0.4846, -0.5999), (-0.5143, -0.5517, -0.6734), (-0.5467, -0.593, -0.7532), (-0.5577, -0.6069, -0.8362), (-0.1291, -0.001532, -0.419), (-0.2652, -0.1173, -0.4432), (-0.3907, -0.224, -0.4825), (-0.5007, -0.3176, -0.5354), (-0.5909, -0.3943, -0.5999), (-0.658, -0.4514, -0.6734), (-0.6992, -0.4865, -0.7532), (-0.7132, -0.4984, -0.8362), (-0.154, 0.02427, -0.419), (-0.3141, -0.0667, -0.4432), (-0.4616, -0.1505, -0.4825), (-0.5909, -0.224, -0.5354), (-0.697, -0.2843, -0.5999), (-0.7759, -0.3292, -0.6734), (-0.8244, -0.3568, -0.7532), (-0.8408, -0.3661, -0.8362), (0.01247, 0.1189, -0.4109), (-0.1725, 0.05372, -0.419), (-0.3504, -0.008949, -0.4432), (-0.5143, -0.0667, -0.4825), (-0.658, -0.1173, -0.5354), (-0.7759, -0.1589, -0.5999), (-0.8635, -0.1897, -0.6734), (-0.9174, -0.2087, -0.7532), (-0.9357, -0.2152, -0.8362), (-0.1839, 0.08566, -0.419), (-0.3727, 0.05372, -0.4432), (-0.5467, 0.02427, -0.4825), (-0.6992, -0.001532, -0.5354), (-0.8244, -0.02271, -0.5999), (-0.9174, -0.03845, -0.6734), (-0.9747, -0.04814, -0.7532), (-0.9941, -0.05141, -0.8362)], [], [(31, 9, 32), (0, 9, 1), (30, 9, 31), (29, 9, 30), (28, 9, 29), (27, 9, 28), (26, 9, 27), (25, 9, 26), (24, 9, 25), (23, 9, 24), (22, 9, 23), (21, 9, 22), (20, 9, 21), (19, 9, 20), (18, 9, 19), (17, 9, 18), (16, 9, 17), (15, 9, 16), (14, 9, 15), (13, 9, 14), (12, 9, 13), (11, 9, 12), (10, 9, 11), (8, 9, 10), (7, 9, 8), (6, 9, 7), (5, 9, 6), (4, 9, 5), (3, 9, 4), (2, 9, 3), (32, 9, 0), (1, 9, 2), (28, 56, 27), (39, 47, 46, 38), (37, 45, 44, 36), (35, 43, 42, 34), (40, 48, 47, 39), (38, 46, 45, 37), (36, 44, 43, 35), (18, 232, 17), (34, 42, 41, 33), (46, 54, 53, 45), (44, 52, 51, 43), (112, 2, 120), (42, 50, 49, 41), (47, 55, 54, 46), (45, 53, 52, 44), (43, 51, 50, 42), (48, 56, 55, 47), (54, 62, 61, 53), (52, 60, 59, 51), (19, 240, 18), (50, 58, 57, 49), (55, 63, 62, 54), (53, 61, 60, 52), (51, 59, 58, 50), (56, 64, 63, 55), (62, 70, 69, 61), (60, 68, 67, 59), (232, 224, 16), (58, 66, 65, 57), (63, 71, 70, 62), (61, 69, 68, 60), (59, 67, 66, 58), (64, 72, 71, 63), (70, 78, 77, 69), (68, 76, 75, 67), (120, 2, 3), (66, 74, 73, 65), (71, 79, 78, 70), (69, 77, 76, 68), (67, 75, 74, 66), (72, 80, 79, 71), (78, 86, 85, 77), (76, 84, 83, 75), (6, 160, 152), (74, 82, 81, 73), (79, 87, 86, 78), (77, 85, 84, 76), (75, 83, 82, 74), (80, 88, 87, 79), (86, 94, 93, 85), (84, 92, 91, 83), (14, 15, 216), (82, 90, 89, 81), (87, 95, 94, 86), (85, 93, 92, 84), (83, 91, 90, 82), (88, 96, 95, 87), (94, 102, 101, 93), (92, 100, 99, 91), (128, 3, 136), (90, 98, 97, 89), (95, 103, 102, 94), (93, 101, 100, 92), (91, 99, 98, 90), (96, 104, 103, 95), (102, 110, 109, 101), (100, 108, 107, 99), (256, 20, 21), (98, 106, 105, 97), (103, 111, 110, 102), (101, 109, 108, 100), (99, 107, 106, 98), (104, 112, 111, 103), (110, 118, 117, 109), (108, 116, 115, 107), (18, 240, 232), (106, 114, 113, 105), (111, 119, 118, 110), (109, 117, 116, 108), (107, 115, 114, 106), (112, 120, 119, 111), (118, 126, 125, 117), (116, 124, 123, 115), (13, 14, 208), (114, 122, 121, 113), (119, 127, 126, 118), (117, 125, 124, 116), (115, 123, 122, 114), (120, 128, 127, 119), (126, 134, 133, 125), (124, 132, 131, 123), (208, 14, 216), (122, 130, 129, 121), (127, 135, 134, 126), (125, 133, 132, 124), (123, 131, 130, 122), (128, 136, 135, 127), (134, 142, 141, 133), (132, 140, 139, 131), (27, 48, 26), (130, 138, 137, 129), (135, 143, 142, 134), (133, 141, 140, 132), (131, 139, 138, 130), (136, 144, 143, 135), (142, 150, 149, 141), (140, 148, 147, 139), (240, 19, 248), (138, 146, 145, 137), (143, 151, 150, 142), (141, 149, 148, 140), (139, 147, 146, 138), (144, 152, 151, 143), (150, 158, 157, 149), (148, 156, 155, 147), (192, 12, 200), (146, 154, 153, 145), (151, 159, 158, 150), (149, 157, 156, 148), (147, 155, 154, 146), (152, 160, 159, 151), (158, 166, 165, 157), (156, 164, 163, 155), (248, 20, 256), (154, 162, 161, 153), (159, 167, 166, 158), (157, 165, 164, 156), (155, 163, 162, 154), (160, 168, 167, 159), (166, 174, 173, 165), (164, 172, 171, 163), (12, 13, 200), (162, 170, 169, 161), (167, 175, 174, 166), (165, 173, 172, 164), (163, 171, 170, 162), (168, 176, 175, 167), (174, 182, 181, 173), (172, 180, 179, 171), (256, 21, 264), (170, 178, 177, 169), (175, 183, 182, 174), (173, 181, 180, 172), (171, 179, 178, 170), (176, 184, 183, 175), (182, 190, 189, 181), (180, 188, 187, 179), (64, 29, 72), (178, 186, 185, 177), (183, 191, 190, 182), (181, 189, 188, 180), (179, 187, 186, 178), (184, 192, 191, 183), (190, 198, 197, 189), (188, 196, 195, 187), (5, 152, 144), (186, 194, 193, 185), (191, 199, 198, 190), (189, 197, 196, 188), (187, 195, 194, 186), (192, 200, 199, 191), (198, 206, 205, 197), (196, 204, 203, 195), (11, 12, 192), (194, 202, 201, 193), (199, 207, 206, 198), (197, 205, 204, 196), (195, 203, 202, 194), (200, 208, 207, 199), (206, 214, 213, 205), (204, 212, 211, 203), (264, 22, 272), (202, 210, 209, 201), (207, 215, 214, 206), (205, 213, 212, 204), (203, 211, 210, 202), (208, 216, 215, 207), (214, 222, 221, 213), (212, 220, 219, 211), (200, 13, 208), (210, 218, 217, 209), (215, 223, 222, 214), (213, 221, 220, 212), (211, 219, 218, 210), (216, 224, 223, 215), (222, 230, 229, 221), (220, 228, 227, 219), (264, 21, 22), (218, 226, 225, 217), (223, 231, 230, 222), (221, 229, 228, 220), (219, 227, 226, 218), (224, 232, 231, 223), (230, 238, 237, 229), (228, 236, 235, 227), (10, 11, 184), (226, 234, 233, 225), (231, 239, 238, 230), (229, 237, 236, 228), (227, 235, 234, 226), (232, 240, 239, 231), (238, 246, 245, 237), (236, 244, 243, 235), (272, 23, 281), (234, 242, 241, 233), (239, 247, 246, 238), (237, 245, 244, 236), (235, 243, 242, 234), (240, 248, 247, 239), (246, 254, 253, 245), (244, 252, 251, 243), (10, 184, 176), (242, 250, 249, 241), (247, 255, 254, 246), (245, 253, 252, 244), (243, 251, 250, 242), (248, 256, 255, 247), (254, 262, 261, 253), (252, 260, 259, 251), (281, 24, 289), (250, 258, 257, 249), (255, 263, 262, 254), (253, 261, 260, 252), (251, 259, 258, 250), (256, 264, 263, 255), (262, 270, 269, 261), (260, 268, 267, 259), (10, 176, 8), (258, 266, 265, 257), (263, 271, 270, 262), (261, 269, 268, 260), (259, 267, 266, 258), (264, 272, 271, 263), (270, 279, 278, 269), (268, 277, 276, 267), (289, 24, 25), (266, 275, 274, 265), (271, 280, 279, 270), (269, 278, 277, 268), (267, 276, 275, 266), (272, 281, 280, 271), (280, 288, 287, 279), (278, 286, 285, 277), (276, 284, 283, 275), (281, 289, 288, 280), (279, 287, 286, 278), (277, 285, 284, 276), (289, 25, 40), (275, 283, 282, 274), (8, 176, 168), (33, 41, 273), (8, 168, 7), (41, 49, 273), (40, 25, 26), (49, 57, 273), (7, 168, 160), (57, 65, 273), (40, 26, 48), (65, 73, 273), (16, 224, 15), (73, 81, 273), (248, 19, 20), (81, 89, 273), (7, 160, 6), (89, 97, 273), (56, 48, 27), (97, 105, 273), (184, 11, 192), (105, 113, 273), (281, 23, 24), (113, 121, 273), (6, 152, 5), (121, 129, 273), (64, 56, 28), (129, 137, 273), (136, 4, 144), (137, 145, 273), (28, 29, 64), (145, 153, 273), (0, 96, 32), (153, 161, 273), (72, 30, 80), (161, 169, 273), (80, 31, 88), (169, 177, 273), (29, 30, 72), (177, 185, 273), (144, 4, 5), (185, 193, 273), (120, 3, 128), (193, 201, 273), (30, 31, 80), (201, 209, 273), (209, 217, 273), (0, 104, 96), (217, 225, 273), (216, 15, 224), (225, 233, 273), (32, 88, 31), (233, 241, 273), (272, 22, 23), (241, 249, 273), (136, 3, 4), (249, 257, 273), (1, 112, 104), (257, 265, 273), (96, 88, 32), (265, 274, 273), (2, 112, 1), (274, 282, 273), (288, 39, 38, 287), (286, 37, 36, 285), (17, 232, 16), (284, 35, 34, 283), (282, 33, 273), (289, 40, 39, 288), (287, 38, 37, 286), (285, 36, 35, 284), (1, 104, 0), (283, 34, 33, 282)])
me_cone_001.polygons.foreach_set('use_smooth', [True] * 352)
me_cone_001.use_remesh_preserve_volume = False
me_cone_001.use_remesh_preserve_attributes = False
me_cone_001.use_mirror_vertex_groups = False
me_cone_001.update()
me_cube_021 = bpy.data.meshes.new('Cube.021')
me_cube_021.from_pydata([(1.0, 1.0, -1.0), (1.0, -1.0, -1.0), (-1.0, -1.0, -1.0), (-1.0, 1.0, -1.0), (1.0, 1.0, 1.0), (1.0, -1.0, 1.0), (-1.0, -1.0, 1.0), (-1.0, 1.0, 1.0), (1.0, 1.0, -0.5), (1.0, -0.25, -1.0), (0.5957, -0.004714, -0.2575), (-0.1952, 0.007696, -0.25), (-1.0, 0.125, -1.0), (-1.0, -0.125, -1.0), (0.5012, -0.009096, -0.3664), (-0.3696, -0.002003, -0.3595), (-0.3696, -0.1231, -0.25), (0.7644, -0.125, -0.25), (-0.3696, -0.125, -0.3558), (0.6846, -0.1183, -0.3642), (1.0, -1.937e-07, -0.4375), (1.0, 0.0625, -0.25), (0.5957, -0.0625, -0.2366), (1.0, -2.533e-07, -0.1875), (0.7644, -2.235e-07, -0.3125), (1.0, -0.1875, -0.25), (1.0, 0.0625, -0.375), (1.0, -0.1875, -0.375), (0.7103, -0.0625, -0.375), (1.0, -0.125, -0.4375), (0.4755, -0.1282, -0.3125), (1.0, -0.125, -0.1875), (1.0, 0.0625, -0.3125), (1.0, -0.1875, -0.3125), (1.0, -0.0625, -0.4375), (1.0, -0.0625, -0.1875), (-1.0, 2.645e-07, -0.4375), (0.4318, -0.0625, -0.2408), (-1.0, 0.0625, -0.25), (-1.0, 2.496e-07, -0.1875), (-0.3696, 0.01006, -0.3125), (-1.0, -0.1875, -0.25), (-1.0, -0.125, -0.1875), (-0.3696, -0.0625, -0.3872), (-1.0, -0.1875, -0.375), (-1.0, -0.125, -0.4375), (-0.3696, -0.1372, -0.3125), (-1.0, 0.0625, -0.375), (-1.0, -0.0625, -0.1875), (-1.0, -0.0625, -0.4375), (-1.0, -0.1875, -0.3125), (-1.0, 0.0625, -0.3125)], [], [(32, 21, 10, 24), (26, 20, 34, 29, 9, 0, 8, 21, 32), (21, 23, 10), (41, 42, 16), (9, 1, 2, 13, 12, 3, 0), (3, 12, 36, 47, 51, 38, 39, 48, 42, 41, 50, 44, 45, 13, 2, 6, 7), (20, 26, 14), (49, 43, 15, 36), (45, 44, 18), (50, 41, 16, 46), (0, 3, 7, 4, 8), (29, 19, 27), (34, 28, 19, 29), (49, 36, 12, 13, 45), (36, 15, 47), (1, 5, 6, 2), (15, 43, 18, 19, 28, 14), (10, 11, 40, 15, 14, 24), (18, 46, 16, 17, 30, 19), (11, 10, 22, 17, 16, 37), (26, 32, 24, 14), (19, 30, 33, 27), (30, 17, 25, 33), (20, 14, 28, 34), (17, 31, 25), (22, 35, 31, 17), (10, 23, 35, 22), (37, 48, 39, 11), (16, 42, 48, 37), (45, 18, 43, 49), (44, 50, 46, 18), (29, 27, 33, 25, 31, 35, 23, 21, 8, 4, 5, 1, 9), (15, 40, 51, 47), (40, 11, 38, 51), (11, 39, 38), (6, 5, 4, 7)])
me_cube_021.polygons.foreach_set('use_smooth', [True] * 36)
me_cube_021.materials.append(mat_material_005)
me_cube_021.use_remesh_preserve_volume = False
me_cube_021.use_remesh_preserve_attributes = False
me_cube_021.use_mirror_vertex_groups = False
me_cube_021.update()
me_cube_023 = bpy.data.meshes.new('Cube.023')
me_cube_023.from_pydata([(1.0, 1.0, -1.0), (1.0, -1.0, -1.0), (-1.0, -1.0, -1.0), (-1.0, 1.0, -1.0), (1.0, 1.0, 1.0), (1.0, -1.0, 1.0), (-1.0, -1.0, 1.0), (-1.0, 1.0, 1.0)], [], [(0, 1, 2, 3), (4, 7, 6, 5), (0, 4, 5, 1), (1, 5, 6, 2), (2, 6, 7, 3), (4, 0, 3, 7)])
me_cube_023.materials.append(mat_material_007)
me_cube_023.use_remesh_preserve_volume = False
me_cube_023.use_remesh_preserve_attributes = False
me_cube_023.use_mirror_vertex_groups = False
me_cube_023.update()
me_cube_024 = bpy.data.meshes.new('Cube.024')
me_cube_024.from_pydata([(1.0, 1.0, -1.0), (1.0, -1.0, -1.0), (-1.0, -1.0, -1.0), (-1.0, 1.0, -1.0), (1.0, 1.0, 1.0), (1.0, -1.0, 1.0), (-1.0, -1.0, 1.0), (-1.0, 1.0, 1.0)], [], [(0, 1, 2, 3), (4, 7, 6, 5), (0, 4, 5, 1), (1, 5, 6, 2), (2, 6, 7, 3), (4, 0, 3, 7)])
me_cube_024.materials.append(mat_material_008)
me_cube_024.use_remesh_preserve_volume = False
me_cube_024.use_remesh_preserve_attributes = False
me_cube_024.use_mirror_vertex_groups = False
me_cube_024.update()
me_cube_025 = bpy.data.meshes.new('Cube.025')
me_cube_025.from_pydata([(-1.0, -1.0, -1.0), (-1.0, 1.0, -1.0), (1.0, 1.0, -1.0), (1.0, -1.0, -1.0), (-1.0, -1.0, 1.0), (-1.0, 1.0, 1.0), (1.0, 1.0, 1.0), (1.0, -1.0, 1.0)], [], [(4, 5, 1, 0), (5, 6, 2, 1), (6, 7, 3, 2), (7, 4, 0, 3), (0, 1, 2, 3), (7, 6, 5, 4)])
me_cube_025.use_remesh_preserve_volume = False
me_cube_025.use_remesh_preserve_attributes = False
me_cube_025.use_mirror_vertex_groups = False
me_cube_025.update()
me_cube_026 = bpy.data.meshes.new('Cube.026')
me_cube_026.from_pydata([(-1.0, -1.0, -1.0), (-1.0, 1.0, -1.0), (1.0, 1.0, -1.0), (1.0, -1.0, -1.0), (-1.0, -1.0, 1.0), (-1.0, 1.0, 1.0), (1.0, 1.0, 1.0), (1.0, -1.0, 1.0)], [], [(4, 5, 1, 0), (5, 6, 2, 1), (6, 7, 3, 2), (7, 4, 0, 3), (0, 1, 2, 3), (7, 6, 5, 4)])
me_cube_026.use_remesh_preserve_volume = False
me_cube_026.use_remesh_preserve_attributes = False
me_cube_026.use_mirror_vertex_groups = False
me_cube_026.update()
me_cube_027 = bpy.data.meshes.new('Cube.027')
me_cube_027.from_pydata([(-1.0, -1.0, -1.0), (-0.8953, 0.8468, -1.0), (0.91, 0.8299, -1.0), (1.0, -1.0, -1.0), (-1.0, -1.0, 1.0), (-0.8953, 0.8468, 1.0), (0.91, 0.8299, 1.0), (1.0, -1.0, 1.0), (-1.0, -1.0, 0.0), (-0.8953, 0.8468, 0.0), (0.91, 0.8299, 0.0), (1.0, -1.0, 0.0), (0.0, 1.0, 1.0), (0.0, 1.0, -1.0), (0.0, 1.0, 0.0), (-0.8953, 0.8468, -0.5), (0.5, 1.0, 1.0), (0.91, 0.8299, -0.5), (-0.5, 1.0, -1.0), (-0.8953, 0.8468, 0.5), (0.91, 0.8299, 0.5), (-0.5, 1.0, 0.0), (-0.5, 1.0, 1.0), (0.5, 1.0, -1.0), (0.5, 1.0, 0.0), (0.0, 1.0, -0.5), (0.0, 1.0, 0.5), (0.5, 1.0, -0.5), (0.5, 1.0, 0.5), (-0.5, 1.0, -0.5), (-0.5, 1.0, 0.5), (-0.75, 1.0, -1.0), (-0.75, 1.0, 0.0), (-0.75, 1.0, 1.0), (-0.75, 1.0, -0.5), (-0.75, 1.0, 0.5), (0.75, 1.0, 1.0), (0.75, 1.0, -1.0), (0.75, 1.0, 0.0), (0.75, 1.0, -0.5), (0.75, 1.0, 0.5), (-1.0, 0.0, 1.0), (-1.0, 0.0, -1.0), (-1.0, 0.0, 0.0), (-1.0, 0.5, 1.0), (-1.0, 0.5, -1.0), (-1.0, 0.5, 0.0), (1.0, 0.0, 1.0), (1.0, 0.0, -1.0), (1.0, 0.0, 0.0), (1.0, 0.5, -1.0), (1.0, 0.5, 0.0), (1.0, 0.5, 1.0)], [], [(46, 9, 15, 1, 45), (39, 17, 2, 37), (49, 11, 3, 48), (11, 8, 0, 3), (0, 42, 45, 1, 31, 18, 13, 23, 37, 2, 50, 48, 3), (7, 47, 52, 6, 36, 16, 12, 22, 33, 5, 44, 41, 4), (44, 5, 19, 9, 46), (40, 20, 10, 38), (47, 7, 11, 49), (7, 4, 8, 11), (29, 25, 13, 18), (30, 26, 14, 21), (25, 27, 23, 13), (14, 24, 27, 25), (38, 10, 17, 39), (26, 28, 24, 14), (12, 16, 28, 26), (36, 6, 20, 40), (34, 29, 18, 31), (32, 21, 29, 34), (21, 14, 25, 29), (35, 30, 21, 32), (33, 22, 30, 35), (22, 12, 26, 30), (15, 34, 31, 1), (9, 32, 34, 15), (19, 35, 32, 9), (5, 33, 35, 19), (27, 39, 37, 23), (28, 40, 38, 24), (24, 38, 39, 27), (16, 36, 40, 28), (8, 43, 42, 0), (4, 41, 43, 8), (43, 46, 45, 42), (41, 44, 46, 43), (51, 49, 48, 50), (52, 47, 49, 51), (10, 51, 50, 2, 17), (6, 52, 51, 10, 20)])
me_cube_027.polygons.foreach_set('use_smooth', [True] * 40)
me_cube_027.use_remesh_preserve_volume = False
me_cube_027.use_remesh_preserve_attributes = False
me_cube_027.use_mirror_vertex_groups = False
me_cube_027.update()
me_cube_028 = bpy.data.meshes.new('Cube.028')
me_cube_028.from_pydata([(-1.0, -1.0, -0.2898), (-0.5763, 1.0, -0.09877), (0.5853, 1.0, -0.1056), (1.0, -1.0, -0.2898), (-1.0, -1.0, 1.0), (-1.0, 1.211, 1.0), (1.0, 1.211, 1.0), (1.0, -1.0, 1.0)], [], [(4, 5, 1, 0), (5, 6, 2, 1), (6, 7, 3, 2), (7, 4, 0, 3), (0, 1, 2, 3), (7, 6, 5, 4)])
me_cube_028.use_remesh_preserve_volume = False
me_cube_028.use_remesh_preserve_attributes = False
me_cube_028.use_mirror_vertex_groups = False
me_cube_028.update()
me_cube_029 = bpy.data.meshes.new('Cube.029')
me_cube_029.from_pydata([(-1.0, -1.0, -1.0), (-1.0, 1.0, -1.0), (1.0, 1.0, -1.0), (1.0, -1.0, -1.0), (-1.0, -1.0, 1.0), (-1.0, 1.0, 1.0), (1.0, 1.0, 1.0), (1.0, -1.0, 1.0)], [], [(4, 5, 1, 0), (5, 6, 2, 1), (6, 7, 3, 2), (7, 4, 0, 3), (0, 1, 2, 3), (7, 6, 5, 4)])
me_cube_029.use_remesh_preserve_volume = False
me_cube_029.use_remesh_preserve_attributes = False
me_cube_029.use_mirror_vertex_groups = False
me_cube_029.update()
me_cube_030 = bpy.data.meshes.new('Cube.030')
me_cube_030.from_pydata([(-1.0, -1.0, -1.0), (-1.0, 1.0, -1.0), (1.0, 1.0, -1.0), (1.0, -1.0, -1.0), (-1.0, -1.0, 1.0), (-1.0, 1.0, 1.0), (1.0, 1.0, 1.0), (1.0, -1.0, 1.0)], [], [(4, 5, 1, 0), (5, 6, 2, 1), (6, 7, 3, 2), (7, 4, 0, 3), (0, 1, 2, 3), (7, 6, 5, 4)])
me_cube_030.use_remesh_preserve_volume = False
me_cube_030.use_remesh_preserve_attributes = False
me_cube_030.use_mirror_vertex_groups = False
me_cube_030.update()
me_cube_031 = bpy.data.meshes.new('Cube.031')
me_cube_031.from_pydata([(-1.0, -1.0, -1.0), (-1.0, 1.0, -1.0), (1.0, 1.0, -1.0), (1.0, -1.0, -1.0), (-1.0, -1.0, 1.0), (-1.0, 1.0, 1.0), (1.0, 1.0, 1.0), (1.0, -1.0, 1.0)], [], [(4, 5, 1, 0), (5, 6, 2, 1), (6, 7, 3, 2), (7, 4, 0, 3), (0, 1, 2, 3), (7, 6, 5, 4)])
me_cube_031.use_remesh_preserve_volume = False
me_cube_031.use_remesh_preserve_attributes = False
me_cube_031.use_mirror_vertex_groups = False
me_cube_031.update()
me_cube_032 = bpy.data.meshes.new('Cube.032')
me_cube_032.from_pydata([(-1.0, -1.0, -1.0), (-1.0, 1.0, -1.0), (1.0, 1.0, -1.0), (1.0, -1.0, -1.0), (-1.0, -1.0, 1.0), (-1.0, 1.0, 1.0), (1.0, 1.0, 1.0), (1.0, -1.0, 1.0)], [], [(4, 5, 1, 0), (5, 6, 2, 1), (6, 7, 3, 2), (7, 4, 0, 3), (0, 1, 2, 3), (7, 6, 5, 4)])
me_cube_032.use_remesh_preserve_volume = False
me_cube_032.use_remesh_preserve_attributes = False
me_cube_032.use_mirror_vertex_groups = False
me_cube_032.update()
me_cube_033 = bpy.data.meshes.new('Cube.033')
me_cube_033.from_pydata([(-1.0, -1.0, -1.0), (-1.0, 1.0, -1.0), (1.0, 1.0, -1.0), (1.0, -1.0, -1.0), (-1.0, -1.0, 1.0), (-1.0, 1.0, 1.0), (1.0, 1.0, 1.0), (1.0, -1.0, 1.0)], [], [(4, 5, 1, 0), (5, 6, 2, 1), (6, 7, 3, 2), (7, 4, 0, 3), (0, 1, 2, 3), (7, 6, 5, 4)])
me_cube_033.use_remesh_preserve_volume = False
me_cube_033.use_remesh_preserve_attributes = False
me_cube_033.use_mirror_vertex_groups = False
me_cube_033.update()
me_cube_034 = bpy.data.meshes.new('Cube.034')
me_cube_034.from_pydata([(-1.0, -1.0, -1.0), (-1.0, 1.0, -1.0), (1.0, 1.0, -1.0), (1.0, -1.0, -1.0), (-1.0, -1.0, 1.0), (-1.0, 1.0, 1.0), (1.0, 1.0, 1.0), (1.0, -1.0, 1.0)], [], [(4, 5, 1, 0), (5, 6, 2, 1), (6, 7, 3, 2), (7, 4, 0, 3), (0, 1, 2, 3), (7, 6, 5, 4)])
me_cube_034.use_remesh_preserve_volume = False
me_cube_034.use_remesh_preserve_attributes = False
me_cube_034.use_mirror_vertex_groups = False
me_cube_034.update()
me_cube_035 = bpy.data.meshes.new('Cube.035')
me_cube_035.from_pydata([(-1.0, -1.0, -1.0), (-1.0, 1.0, -1.0), (1.0, 1.0, -1.0), (1.0, -1.0, -1.0), (-1.0, -1.0, 1.0), (-1.0, 1.0, 1.0), (1.0, 1.0, 1.0), (1.0, -1.0, 1.0)], [], [(4, 5, 1, 0), (5, 6, 2, 1), (6, 7, 3, 2), (7, 4, 0, 3), (0, 1, 2, 3), (7, 6, 5, 4)])
me_cube_035.use_remesh_preserve_volume = False
me_cube_035.use_remesh_preserve_attributes = False
me_cube_035.use_mirror_vertex_groups = False
me_cube_035.update()
me_cylinder_001 = bpy.data.meshes.new('Cylinder.001')
me_cylinder_001.from_pydata([(0.0, 1.0, -1.0), (0.0, 1.0, 1.0), (0.1951, 0.9808, -1.0), (0.1951, 0.9808, 1.0), (0.3827, 0.9239, -1.0), (0.3827, 0.9239, 1.0), (0.5556, 0.8315, -1.0), (0.5556, 0.8315, 1.0), (0.7071, 0.7071, -1.0), (0.7071, 0.7071, 1.0), (0.8315, 0.5556, -1.0), (0.8315, 0.5556, 1.0), (0.9239, 0.3827, -1.0), (0.9239, 0.3827, 1.0), (0.9808, 0.1951, -1.0), (0.9808, 0.1951, 1.0), (1.0, 7.55e-08, -1.0), (1.0, 7.55e-08, 1.0), (0.9808, -0.1951, -1.0), (0.9808, -0.1951, 1.0), (0.9239, -0.3827, -1.0), (0.9239, -0.3827, 1.0), (0.8315, -0.5556, -1.0), (0.8315, -0.5556, 1.0), (0.7071, -0.7071, -1.0), (0.7071, -0.7071, 1.0), (0.5556, -0.8315, -1.0), (0.5556, -0.8315, 1.0), (0.3827, -0.9239, -1.0), (0.3827, -0.9239, 1.0), (0.1951, -0.9808, -1.0), (0.1951, -0.9808, 1.0), (-3.258e-07, -1.0, -1.0), (-3.258e-07, -1.0, 1.0), (-0.1951, -0.9808, -1.0), (-0.1951, -0.9808, 1.0), (-0.3827, -0.9239, -1.0), (-0.3827, -0.9239, 1.0), (-0.5556, -0.8315, -1.0), (-0.5556, -0.8315, 1.0), (-0.7071, -0.7071, -1.0), (-0.7071, -0.7071, 1.0), (-0.8676, -0.4541, -1.0), (-0.8676, -0.4541, 1.0), (-0.9787, -0.03822, -1.0), (-0.9787, -0.03822, 1.0), (-1.07, 0.4637, -1.0), (-1.07, 0.4637, 1.0), (-1.089, 0.6587, -1.0), (-1.089, 0.6587, 1.0), (-0.9808, 0.1951, -1.0), (-0.9808, 0.1951, 1.0), (-0.9239, 0.3827, -1.0), (-0.9239, 0.3827, 1.0), (-0.8315, 0.5556, -1.0), (-0.8315, 0.5556, 1.0), (-0.7071, 0.7071, -1.0), (-0.7071, 0.7071, 1.0), (-0.5556, 0.8315, -1.0), (-0.5556, 0.8315, 1.0), (-0.3827, 0.9239, -1.0), (-0.3827, 0.9239, 1.0), (-0.1951, 0.9808, -1.0), (-0.1951, 0.9808, 1.0)], [], [(0, 1, 3, 2), (2, 3, 5, 4), (4, 5, 7, 6), (6, 7, 9, 8), (8, 9, 11, 10), (10, 11, 13, 12), (12, 13, 15, 14), (14, 15, 17, 16), (16, 17, 19, 18), (18, 19, 21, 20), (20, 21, 23, 22), (22, 23, 25, 24), (24, 25, 27, 26), (26, 27, 29, 28), (28, 29, 31, 30), (30, 31, 33, 32), (32, 33, 35, 34), (34, 35, 37, 36), (36, 37, 39, 38), (38, 39, 41, 40), (40, 41, 43, 42), (42, 43, 45, 44), (44, 45, 47, 46), (46, 47, 49, 48), (48, 49, 51, 50), (50, 51, 53, 52), (52, 53, 55, 54), (54, 55, 57, 56), (56, 57, 59, 58), (58, 59, 61, 60), (3, 1, 63, 61, 59, 57, 55, 53, 51, 49, 47, 45, 43, 41, 39, 37, 35, 33, 31, 29, 27, 25, 23, 21, 19, 17, 15, 13, 11, 9, 7, 5), (62, 63, 1, 0), (60, 61, 63, 62), (0, 2, 4, 6, 8, 10, 12, 14, 16, 18, 20, 22, 24, 26, 28, 30, 32, 34, 36, 38, 40, 42, 44, 46, 48, 50, 52, 54, 56, 58, 60, 62)])
me_cylinder_001.polygons.foreach_set('use_smooth', [True] * 34)
me_cylinder_001.use_remesh_preserve_volume = False
me_cylinder_001.use_remesh_preserve_attributes = False
me_cylinder_001.use_mirror_vertex_groups = False
me_cylinder_001.update()
me_cone_002 = bpy.data.meshes.new('Cone.002')
me_cone_002.from_pydata([(-3.133e-08, 1.264, -0.8487), (0.2466, 1.24, -0.8487), (0.4836, 1.168, -0.8487), (0.7021, 1.051, -0.8487), (0.8937, 0.8937, -0.8487), (1.051, 0.7021, -0.8487), (1.168, 0.4836, -0.8487), (1.24, 0.2466, -0.8487), (1.264, 2.023e-08, -0.8487), (0.0, 0.0, 0.311), (1.24, -0.2466, -0.8487), (1.168, -0.4836, -0.8487), (1.051, -0.7021, -0.8487), (0.8937, -0.8937, -0.8487), (0.7021, -1.051, -0.8487), (0.4836, -1.168, -0.8487), (0.2466, -1.24, -0.8487), (-4.431e-07, -1.264, -0.8487), (-0.2466, -1.24, -0.8487), (-0.4836, -1.168, -0.8487), (-0.7021, -1.051, -0.8487), (-0.8937, -0.8937, -0.8487), (-1.051, -0.7021, -0.8487), (-1.168, -0.4836, -0.8487), (-1.24, -0.2466, -0.8487), (-1.264, 1.145e-06, -0.8487), (-1.24, 0.2466, -0.8487), (-1.168, 0.4836, -0.8487), (-1.051, 0.7021, -0.8487), (-0.8937, 0.8937, -0.8487), (-0.7021, 1.051, -0.8487), (-0.4836, 1.168, -0.8487), (-0.2466, 1.24, -0.8487)], [], [(31, 9, 32), (0, 9, 1), (30, 9, 31), (29, 9, 30), (28, 9, 29), (27, 9, 28), (26, 9, 27), (25, 9, 26), (24, 9, 25), (23, 9, 24), (22, 9, 23), (21, 9, 22), (20, 9, 21), (19, 9, 20), (18, 9, 19), (17, 9, 18), (16, 9, 17), (15, 9, 16), (14, 9, 15), (13, 9, 14), (12, 9, 13), (11, 9, 12), (10, 9, 11), (8, 9, 10), (7, 9, 8), (6, 9, 7), (5, 9, 6), (4, 9, 5), (3, 9, 4), (2, 9, 3), (32, 9, 0), (1, 9, 2), (0, 1, 2, 3, 4, 5, 6, 7, 8, 10, 11, 12, 13, 14, 15, 16, 17, 18, 19, 20, 21, 22, 23, 24, 25, 26, 27, 28, 29, 30, 31, 32)])
me_cone_002.polygons.foreach_set('use_smooth', [True] * 33)
me_cone_002.use_remesh_preserve_volume = False
me_cone_002.use_remesh_preserve_attributes = False
me_cone_002.use_mirror_vertex_groups = False
me_cone_002.update()
me_cube_038 = bpy.data.meshes.new('Cube.038')
me_cube_038.from_pydata([(1.0, 1.0, -1.0), (1.0, -1.0, -1.0), (-1.0, -1.0, -1.0), (-1.0, 1.0, -1.0), (1.0, 1.0, 1.0), (1.0, -1.0, 1.0), (-1.0, -1.0, 1.0), (-1.0, 1.0, 1.0)], [], [(0, 1, 2, 3), (4, 7, 6, 5), (0, 4, 5, 1), (1, 5, 6, 2), (2, 6, 7, 3), (4, 0, 3, 7)])
me_cube_038.materials.append(mat_material_009)
me_cube_038.use_remesh_preserve_volume = False
me_cube_038.use_remesh_preserve_attributes = False
me_cube_038.use_mirror_vertex_groups = False
me_cube_038.update()
me_cube_039 = bpy.data.meshes.new('Cube.039')
me_cube_039.from_pydata([(1.0, 1.0, -1.0), (1.0, -1.0, -1.0), (-1.0, -1.0, -1.0), (-1.0, 1.0, -1.0), (1.0, 1.0, 1.0), (1.0, -1.0, 1.0), (-1.0, -1.0, 1.0), (-1.0, 1.0, 1.0)], [], [(0, 1, 2, 3), (4, 7, 6, 5), (0, 4, 5, 1), (1, 5, 6, 2), (2, 6, 7, 3), (4, 0, 3, 7)])
me_cube_039.materials.append(mat_material_010)
me_cube_039.use_remesh_preserve_volume = False
me_cube_039.use_remesh_preserve_attributes = False
me_cube_039.use_mirror_vertex_groups = False
me_cube_039.update()
me_cube_040 = bpy.data.meshes.new('Cube.040')
me_cube_040.from_pydata([(1.0, 1.0, -1.0), (1.0, -1.0, -1.0), (-1.0, -1.0, -1.0), (-1.0, 1.0, -1.0), (1.0, 1.0, 1.0), (1.0, -1.0, 1.0), (-1.0, -1.0, 1.0), (-1.0, 1.0, 1.0)], [], [(0, 1, 2, 3), (4, 7, 6, 5), (0, 4, 5, 1), (1, 5, 6, 2), (2, 6, 7, 3), (4, 0, 3, 7)])
me_cube_040.materials.append(mat_material_011)
me_cube_040.use_remesh_preserve_volume = False
me_cube_040.use_remesh_preserve_attributes = False
me_cube_040.use_mirror_vertex_groups = False
me_cube_040.update()
me_cube_041 = bpy.data.meshes.new('Cube.041')
me_cube_041.from_pydata([(-1.0, -1.0, -1.0), (-1.0, 1.0, -1.0), (1.0, 1.0, -1.0), (1.0, -1.0, -1.0), (-1.0, -1.0, 1.0), (-1.0, 1.0, 1.0), (1.0, 1.0, 1.0), (1.0, -1.0, 1.0)], [], [(4, 5, 1, 0), (5, 6, 2, 1), (6, 7, 3, 2), (7, 4, 0, 3), (0, 1, 2, 3), (7, 6, 5, 4)])
me_cube_041.use_remesh_preserve_volume = False
me_cube_041.use_remesh_preserve_attributes = False
me_cube_041.use_mirror_vertex_groups = False
me_cube_041.update()
me_cube_042 = bpy.data.meshes.new('Cube.042')
me_cube_042.from_pydata([(-1.0, -1.0, -1.0), (-1.0, 1.0, -1.0), (1.0, 1.0, -1.0), (1.0, -1.0, -1.0), (-1.0, -1.0, 1.0), (-1.0, 1.0, 1.0), (1.0, 1.0, 1.0), (1.0, -1.0, 1.0)], [], [(4, 5, 1, 0), (5, 6, 2, 1), (6, 7, 3, 2), (7, 4, 0, 3), (0, 1, 2, 3), (7, 6, 5, 4)])
me_cube_042.use_remesh_preserve_volume = False
me_cube_042.use_remesh_preserve_attributes = False
me_cube_042.use_mirror_vertex_groups = False
me_cube_042.update()
me_cube_043 = bpy.data.meshes.new('Cube.043')
me_cube_043.from_pydata([(-1.0, -1.0, -1.0), (-1.0, 1.0, -1.0), (1.0, 1.0, -1.0), (1.0, -1.0, -1.0), (-1.0, -1.0, 1.0), (-1.0, 1.0, 1.0), (1.0, 1.0, 1.0), (1.0, -1.0, 1.0)], [], [(4, 5, 1, 0), (5, 6, 2, 1), (6, 7, 3, 2), (7, 4, 0, 3), (0, 1, 2, 3), (7, 6, 5, 4)])
me_cube_043.use_remesh_preserve_volume = False
me_cube_043.use_remesh_preserve_attributes = False
me_cube_043.use_mirror_vertex_groups = False
me_cube_043.update()
me_cube_044 = bpy.data.meshes.new('Cube.044')
me_cube_044.from_pydata([(-1.0, -1.0, -1.0), (-0.5763, 1.0, -0.2664), (0.5853, 1.0, -0.2247), (1.0, -1.0, -1.0), (-1.0, -1.0, 1.0), (-1.0, 1.211, 1.0), (1.0, 1.211, 1.0), (1.0, -1.0, 1.0)], [], [(4, 5, 1, 0), (5, 6, 2, 1), (6, 7, 3, 2), (7, 4, 0, 3), (0, 1, 2, 3), (7, 6, 5, 4)])
me_cube_044.use_remesh_preserve_volume = False
me_cube_044.use_remesh_preserve_attributes = False
me_cube_044.use_mirror_vertex_groups = False
me_cube_044.update()
me_cube_045 = bpy.data.meshes.new('Cube.045')
me_cube_045.from_pydata([(-1.0, -1.0, -1.0), (-1.0, 1.0, -1.0), (1.0, 1.0, -1.0), (1.0, -1.0, -1.0), (-1.0, -1.0, 1.0), (-1.0, 1.0, 1.0), (1.0, 1.0, 1.0), (1.0, -1.0, 1.0)], [], [(4, 5, 1, 0), (5, 6, 2, 1), (6, 7, 3, 2), (7, 4, 0, 3), (0, 1, 2, 3), (7, 6, 5, 4)])
me_cube_045.use_remesh_preserve_volume = False
me_cube_045.use_remesh_preserve_attributes = False
me_cube_045.use_mirror_vertex_groups = False
me_cube_045.update()
me_cube_046 = bpy.data.meshes.new('Cube.046')
me_cube_046.from_pydata([(-1.0, -1.0, -1.0), (-1.0, 1.0, -1.0), (1.0, 1.0, -1.0), (1.0, -1.0, -1.0), (-1.0, -1.0, 1.0), (-1.0, 1.0, 1.0), (1.0, 1.0, 1.0), (1.0, -1.0, 1.0)], [], [(4, 5, 1, 0), (5, 6, 2, 1), (6, 7, 3, 2), (7, 4, 0, 3), (0, 1, 2, 3), (7, 6, 5, 4)])
me_cube_046.use_remesh_preserve_volume = False
me_cube_046.use_remesh_preserve_attributes = False
me_cube_046.use_mirror_vertex_groups = False
me_cube_046.update()
me_cube_047 = bpy.data.meshes.new('Cube.047')
me_cube_047.from_pydata([(-1.0, -1.0, -1.0), (-1.0, 1.0, -1.0), (1.0, 1.0, -1.0), (1.0, -1.0, -1.0), (-1.0, -1.0, 1.0), (-1.0, 1.0, 1.0), (1.0, 1.0, 1.0), (1.0, -1.0, 1.0)], [], [(4, 5, 1, 0), (5, 6, 2, 1), (6, 7, 3, 2), (7, 4, 0, 3), (0, 1, 2, 3), (7, 6, 5, 4)])
me_cube_047.use_remesh_preserve_volume = False
me_cube_047.use_remesh_preserve_attributes = False
me_cube_047.use_mirror_vertex_groups = False
me_cube_047.update()
me_cube_048 = bpy.data.meshes.new('Cube.048')
me_cube_048.from_pydata([(-1.0, -1.0, -1.0), (-1.0, 1.0, -1.0), (1.0, 1.0, -1.0), (1.0, -1.0, -1.0), (-1.0, -1.0, 1.0), (-1.0, 1.0, 1.0), (1.0, 1.0, 1.0), (1.0, -1.0, 1.0)], [], [(4, 5, 1, 0), (5, 6, 2, 1), (6, 7, 3, 2), (7, 4, 0, 3), (0, 1, 2, 3), (7, 6, 5, 4)])
me_cube_048.use_remesh_preserve_volume = False
me_cube_048.use_remesh_preserve_attributes = False
me_cube_048.use_mirror_vertex_groups = False
me_cube_048.update()
me_cube_049 = bpy.data.meshes.new('Cube.049')
me_cube_049.from_pydata([(-1.0, -1.0, -1.0), (-1.0, 1.0, -1.0), (1.0, 1.0, -1.0), (1.0, -1.0, -1.0), (-1.0, -1.0, 1.0), (-1.0, 1.0, 1.0), (1.0, 1.0, 1.0), (1.0, -1.0, 1.0)], [], [(4, 5, 1, 0), (5, 6, 2, 1), (6, 7, 3, 2), (7, 4, 0, 3), (0, 1, 2, 3), (7, 6, 5, 4)])
me_cube_049.use_remesh_preserve_volume = False
me_cube_049.use_remesh_preserve_attributes = False
me_cube_049.use_mirror_vertex_groups = False
me_cube_049.update()
me_cube_050 = bpy.data.meshes.new('Cube.050')
me_cube_050.from_pydata([(-1.0, -1.0, -1.0), (-1.0, 1.0, -1.0), (1.0, 1.0, -1.0), (1.0, -1.0, -1.0), (-1.0, -1.0, 1.0), (-1.0, 1.0, 1.0), (1.0, 1.0, 1.0), (1.0, -1.0, 1.0)], [], [(4, 5, 1, 0), (5, 6, 2, 1), (6, 7, 3, 2), (7, 4, 0, 3), (0, 1, 2, 3), (7, 6, 5, 4)])
me_cube_050.use_remesh_preserve_volume = False
me_cube_050.use_remesh_preserve_attributes = False
me_cube_050.use_mirror_vertex_groups = False
me_cube_050.update()
me_cube_051 = bpy.data.meshes.new('Cube.051')
me_cube_051.from_pydata([(-1.0, -1.0, -1.0), (-1.0, 1.0, -1.0), (1.0, 1.0, -1.0), (1.0, -1.0, -1.0), (-1.0, -1.0, 1.0), (-1.0, 1.0, 1.0), (1.0, 1.0, 1.0), (1.0, -1.0, 1.0)], [], [(4, 5, 1, 0), (5, 6, 2, 1), (6, 7, 3, 2), (7, 4, 0, 3), (0, 1, 2, 3), (7, 6, 5, 4)])
me_cube_051.use_remesh_preserve_volume = False
me_cube_051.use_remesh_preserve_attributes = False
me_cube_051.use_mirror_vertex_groups = False
me_cube_051.update()
me_cylinder_002 = bpy.data.meshes.new('Cylinder.002')
me_cylinder_002.from_pydata([(0.0, 1.0, -1.0), (0.0, 1.0, 1.0), (0.1951, 0.9808, -1.0), (0.1951, 0.9808, 1.0), (0.3827, 0.9239, -1.0), (0.3827, 0.9239, 1.0), (0.5556, 0.8315, -1.0), (0.5556, 0.8315, 1.0), (0.7071, 0.7071, -1.0), (0.7071, 0.7071, 1.0), (0.8315, 0.5556, -1.0), (0.8315, 0.5556, 1.0), (0.9239, 0.3827, -1.0), (0.9239, 0.3827, 1.0), (0.9808, 0.1951, -1.0), (0.9808, 0.1951, 1.0), (1.0, 7.55e-08, -1.0), (1.0, 7.55e-08, 1.0), (0.9808, -0.1951, -1.0), (0.9808, -0.1951, 1.0), (0.9239, -0.3827, -1.0), (0.9239, -0.3827, 1.0), (0.8315, -0.5556, -1.0), (0.8315, -0.5556, 1.0), (0.7071, -0.7071, -1.0), (0.7071, -0.7071, 1.0), (0.5556, -0.8315, -1.0), (0.5556, -0.8315, 1.0), (0.3827, -0.9239, -1.0), (0.3827, -0.9239, 1.0), (0.1951, -0.9808, -1.0), (0.1951, -0.9808, 1.0), (-3.258e-07, -1.0, -1.0), (-3.258e-07, -1.0, 1.0), (-0.1951, -0.9808, -1.0), (-0.1951, -0.9808, 1.0), (-0.3827, -0.9239, -1.0), (-0.3827, -0.9239, 1.0), (-0.5556, -0.8315, -1.0), (-0.5556, -0.8315, 1.0), (-0.7071, -0.7071, -1.0), (-0.7071, -0.7071, 1.0), (-0.8676, -0.4541, -1.0), (-0.8676, -0.4541, 1.0), (-0.9787, -0.03822, -1.0), (-0.9787, -0.03822, 1.0), (-1.07, 0.4637, -1.0), (-1.07, 0.4637, 1.0), (-1.089, 0.6587, -1.0), (-1.089, 0.6587, 1.0), (-0.9808, 0.1951, -1.0), (-0.9808, 0.1951, 1.0), (-0.9239, 0.3827, -1.0), (-0.9239, 0.3827, 1.0), (-0.8315, 0.5556, -1.0), (-0.8315, 0.5556, 1.0), (-0.7071, 0.7071, -1.0), (-0.7071, 0.7071, 1.0), (-0.5556, 0.8315, -1.0), (-0.5556, 0.8315, 1.0), (-0.3827, 0.9239, -1.0), (-0.3827, 0.9239, 1.0), (-0.1951, 0.9808, -1.0), (-0.1951, 0.9808, 1.0)], [], [(0, 1, 3, 2), (2, 3, 5, 4), (4, 5, 7, 6), (6, 7, 9, 8), (8, 9, 11, 10), (10, 11, 13, 12), (12, 13, 15, 14), (14, 15, 17, 16), (16, 17, 19, 18), (18, 19, 21, 20), (20, 21, 23, 22), (22, 23, 25, 24), (24, 25, 27, 26), (26, 27, 29, 28), (28, 29, 31, 30), (30, 31, 33, 32), (32, 33, 35, 34), (34, 35, 37, 36), (36, 37, 39, 38), (38, 39, 41, 40), (40, 41, 43, 42), (42, 43, 45, 44), (44, 45, 47, 46), (46, 47, 49, 48), (48, 49, 51, 50), (50, 51, 53, 52), (52, 53, 55, 54), (54, 55, 57, 56), (56, 57, 59, 58), (58, 59, 61, 60), (3, 1, 63, 61, 59, 57, 55, 53, 51, 49, 47, 45, 43, 41, 39, 37, 35, 33, 31, 29, 27, 25, 23, 21, 19, 17, 15, 13, 11, 9, 7, 5), (62, 63, 1, 0), (60, 61, 63, 62), (0, 2, 4, 6, 8, 10, 12, 14, 16, 18, 20, 22, 24, 26, 28, 30, 32, 34, 36, 38, 40, 42, 44, 46, 48, 50, 52, 54, 56, 58, 60, 62)])
me_cylinder_002.polygons.foreach_set('use_smooth', [True] * 34)
me_cylinder_002.use_remesh_preserve_volume = False
me_cylinder_002.use_remesh_preserve_attributes = False
me_cylinder_002.use_mirror_vertex_groups = False
me_cylinder_002.update()

# ---- objects
ob_cylinder_004 = bpy.data.objects.new('Cylinder.004', me_cylinder_004)
ob_cube_046 = bpy.data.objects.new('Cube.046', me_cube_052)
ob_cylinder_003 = bpy.data.objects.new('Cylinder.003', me_cylinder_003)
ob_cylinder = bpy.data.objects.new('Cylinder', me_cylinder)
ob_cube_009 = bpy.data.objects.new('Cube.009', me_cube_010)
ob_cube_008 = bpy.data.objects.new('Cube.008', me_cube_008)
ob_cube_007 = bpy.data.objects.new('Cube.007', me_cube_007)
ob_cube_005 = bpy.data.objects.new('Cube.005', me_cube_005)
ob_cone = bpy.data.objects.new('Cone', me_cone)
ob_cube = bpy.data.objects.new('Cube', me_cube)
ob_lamp = bpy.data.objects.new('Lamp', light_lamp)
ob_camera = bpy.data.objects.new('Camera', cam_camera)
ob_cube_001 = bpy.data.objects.new('Cube.001', me_cube_001)
ob_cube_002 = bpy.data.objects.new('Cube.002', me_cube_002)
ob_cube_003 = bpy.data.objects.new('Cube.003', me_cube_003)
ob_cube_004 = bpy.data.objects.new('Cube.004', me_cube_004)
ob_cube_006 = bpy.data.objects.new('Cube.006', me_cube_006)
ob_cube_010 = bpy.data.objects.new('Cube.010', me_cube_012)
ob_cube_011 = bpy.data.objects.new('Cube.011', me_cube_014)
ob_cube_012 = bpy.data.objects.new('Cube.012', me_cube_015)
ob_cube_013 = bpy.data.objects.new('Cube.013', me_cube_016)
ob_cube_014 = bpy.data.objects.new('Cube.014', me_cube_017)
ob_cube_015 = bpy.data.objects.new('Cube.015', me_cube_018)
ob_cube_016 = bpy.data.objects.new('Cube.016', me_cube_019)
ob_cube_017 = bpy.data.objects.new('Cube.017', me_cube_020)
ob_cone_001 = bpy.data.objects.new('Cone.001', me_cone_001)
ob_cube_018 = bpy.data.objects.new('Cube.018', me_cube_021)
ob_cube_020 = bpy.data.objects.new('Cube.020', me_cube_023)
ob_cube_021 = bpy.data.objects.new('Cube.021', me_cube_024)
ob_cube_022 = bpy.data.objects.new('Cube.022', me_cube_025)
ob_cube_023 = bpy.data.objects.new('Cube.023', me_cube_026)
ob_cube_024 = bpy.data.objects.new('Cube.024', me_cube_027)
ob_cube_025 = bpy.data.objects.new('Cube.025', me_cube_028)
ob_cube_026 = bpy.data.objects.new('Cube.026', me_cube_029)
ob_cube_027 = bpy.data.objects.new('Cube.027', me_cube_030)
ob_cube_028 = bpy.data.objects.new('Cube.028', me_cube_031)
ob_cube_029 = bpy.data.objects.new('Cube.029', me_cube_032)
ob_cube_030 = bpy.data.objects.new('Cube.030', me_cube_033)
ob_cube_031 = bpy.data.objects.new('Cube.031', me_cube_034)
ob_cube_032 = bpy.data.objects.new('Cube.032', me_cube_035)
ob_cylinder_001 = bpy.data.objects.new('Cylinder.001', me_cylinder_001)
ob_cone_002 = bpy.data.objects.new('Cone.002', me_cone_002)
ob_cube_019 = bpy.data.objects.new('Cube.019', me_cube_038)
ob_cube_033 = bpy.data.objects.new('Cube.033', me_cube_039)
ob_cube_034 = bpy.data.objects.new('Cube.034', me_cube_040)
ob_cube_035 = bpy.data.objects.new('Cube.035', me_cube_041)
ob_cube_036 = bpy.data.objects.new('Cube.036', me_cube_042)
ob_cube_037 = bpy.data.objects.new('Cube.037', me_cube_043)
ob_cube_038 = bpy.data.objects.new('Cube.038', me_cube_044)
ob_cube_039 = bpy.data.objects.new('Cube.039', me_cube_045)
ob_cube_040 = bpy.data.objects.new('Cube.040', me_cube_046)
ob_cube_041 = bpy.data.objects.new('Cube.041', me_cube_047)
ob_cube_042 = bpy.data.objects.new('Cube.042', me_cube_048)
ob_cube_043 = bpy.data.objects.new('Cube.043', me_cube_049)
ob_cube_044 = bpy.data.objects.new('Cube.044', me_cube_050)
ob_cube_045 = bpy.data.objects.new('Cube.045', me_cube_051)
ob_cylinder_002 = bpy.data.objects.new('Cylinder.002', me_cylinder_002)

# ---- transforms, parenting, visibility, modifiers, constraints
ob_cylinder_004.location = (-0.9019, -1.952, -4.681)
ob_cylinder_004.rotation_euler = (0.0, 1.571, 0.0)
ob_cylinder_004.scale = (0.117, 0.0598, 0.17)
ob_cylinder_004.lineart.crease_threshold = 0.0
ob_cube_046.location = (0.2092, -2.849, -5.164)
ob_cube_046.scale = (2.065, 0.8754, 0.256)
ob_cube_046.lineart.crease_threshold = 0.0
ob_cylinder_003.location = (0.3301, -0.3488, -3.347)
ob_cylinder_003.scale = (1.422, 1.774, 0.06833)
ob_cylinder_003.lineart.crease_threshold = 0.0
ob_cylinder.location = (14.25, -0.2178, -4.387)
ob_cylinder.rotation_euler = (1.571, 0.0, 0.0)
ob_cylinder.scale = (0.4105, 0.4105, 0.4742)
ob_cylinder.lineart.crease_threshold = 0.0
ob_cube_009.location = (14.43, -0.8312, -4.38)
ob_cube_009.scale = (0.4168, 0.1167, 0.1645)
ob_cube_009.lineart.crease_threshold = 0.0
ob_cube_008.location = (10.23, -1.717, -1.381)
ob_cube_008.scale = (0.9485, 1.823, 2.184)
ob_cube_008.lineart.crease_threshold = 0.0
ob_cube_007.location = (10.18, -2.76, -3.56)
ob_cube_007.scale = (1.984, 0.7656, 1.689)
ob_cube_007.lineart.crease_threshold = 0.0
ob_cube_005.location = (5.404, 6.595, -1.53)
ob_cube_005.scale = (0.2518, 0.05171, 0.2518)
ob_cube_005.lineart.crease_threshold = 0.0
ob_cone.location = (10.19, -0.9259, -0.3439)
ob_cone.scale = (1.181, 2.015, 3.39)
ob_cone.lineart.crease_threshold = 0.0
ob_cube.location = (5.285, 1.425, -8.192)
ob_cube.scale = (0.1431, 5.163, -7.522)
ob_cube.lock_rotations_4d = False
ob_cube.empty_display_type = 'ARROWS'
ob_cube.lineart.crease_threshold = 0.0
ob_lamp.location = (15.2, 1.005, 5.904)
ob_lamp.rotation_euler = (0.6503, 0.05522, 1.866)
ob_lamp.lock_rotations_4d = False
ob_lamp.empty_display_type = 'ARROWS'
ob_lamp.color = (0.0, 0.0, 0.0, 0.0)
ob_lamp.lineart.crease_threshold = 0.0
ob_camera.location = (18.6, -6.508, 5.344)
ob_camera.rotation_euler = (1.109, 0.01082, 0.8149)
ob_camera.lock_rotations_4d = False
ob_camera.empty_display_type = 'ARROWS'
ob_camera.color = (0.0, 0.0, 0.0, 0.0)
ob_camera.display_type = 'WIRE'
ob_camera.lineart.crease_threshold = 0.0
ob_cube_001.location = (14.97, 1.425, -8.192)
ob_cube_001.scale = (0.1431, 5.163, -7.522)
ob_cube_001.lock_rotations_4d = False
ob_cube_001.empty_display_type = 'ARROWS'
ob_cube_001.lineart.crease_threshold = 0.0
ob_cube_002.location = (0.2474, -3.986, -8.192)
ob_cube_002.rotation_euler = (0.0, 0.0, 1.571)
ob_cube_002.scale = (0.1431, 17.03, -8.443)
ob_cube_002.lock_rotations_4d = False
ob_cube_002.empty_display_type = 'ARROWS'
ob_cube_002.lineart.crease_threshold = 0.0
ob_cube_003.location = (9.433, 6.456, -8.192)
ob_cube_003.rotation_euler = (0.0, 0.0, 1.571)
ob_cube_003.scale = (0.1431, 3.927, -7.522)
ob_cube_003.lock_rotations_4d = False
ob_cube_003.empty_display_type = 'ARROWS'
ob_cube_003.lineart.crease_threshold = 0.0
ob_cube_004.location = (14.24, 6.456, -8.192)
ob_cube_004.rotation_euler = (0.0, 0.0, 1.571)
ob_cube_004.scale = (0.1431, 0.8154, -7.522)
ob_cube_004.lock_rotations_4d = False
ob_cube_004.empty_display_type = 'ARROWS'
ob_cube_004.lineart.crease_threshold = 0.0
ob_cube_006.location = (5.404, 6.595, -14.56)
ob_cube_006.scale = (0.2518, 0.05171, 0.2518)
ob_cube_006.lineart.crease_threshold = 0.0
ob_cube_010.location = (14.43, 0.3769, -4.38)
ob_cube_010.scale = (0.4168, 0.1167, 0.1645)
ob_cube_010.lineart.crease_threshold = 0.0
ob_cube_011.location = (13.58, 6.313, -6.634)
ob_cube_011.scale = (0.1263, -0.1466, 0.2518)
ob_cube_011.lineart.crease_threshold = 0.0
ob_cube_012.location = (13.09, 6.313, -6.634)
ob_cube_012.scale = (0.2518, -0.1466, 0.2518)
ob_cube_012.lineart.crease_threshold = 0.0
ob_cube_013.location = (13.28, 6.254, -6.618)
ob_cube_013.scale = (0.5343, -0.01313, 0.1521)
ob_cube_013.lineart.crease_threshold = 0.0
ob_cube_014.location = (5.315, -3.72, -1.53)
ob_cube_014.scale = (0.2518, 0.1091, 0.2518)
ob_cube_014.lineart.crease_threshold = 0.0
ob_cube_015.location = (5.315, -3.72, -14.56)
ob_cube_015.scale = (0.2518, 0.05171, 0.2518)
ob_cube_015.lineart.crease_threshold = 0.0
ob_cube_016.location = (14.91, -3.72, -1.53)
ob_cube_016.scale = (0.2518, 0.1091, 0.2518)
ob_cube_016.lineart.crease_threshold = 0.0
ob_cube_017.location = (14.91, -3.72, -14.56)
ob_cube_017.scale = (0.2518, 0.05171, 0.2518)
ob_cube_017.lineart.crease_threshold = 0.0
ob_cone_001.location = (0.2233, -0.9259, -0.3439)
ob_cone_001.scale = (1.181, 2.015, 3.39)
ob_cone_001.lineart.crease_threshold = 0.0
ob_cube_018.location = (-4.684, 1.425, -8.192)
ob_cube_018.rotation_euler = (0.0, 0.0, 3.142)
ob_cube_018.scale = (0.1431, 5.163, -7.522)
ob_cube_018.lock_rotations_4d = False
ob_cube_018.empty_display_type = 'ARROWS'
ob_cube_018.lineart.crease_threshold = 0.0
ob_cube_020.location = (-0.5138, 6.456, -8.192)
ob_cube_020.rotation_euler = (0.0, 0.0, 1.571)
ob_cube_020.scale = (0.1431, 3.927, -7.522)
ob_cube_020.lock_rotations_4d = False
ob_cube_020.empty_display_type = 'ARROWS'
ob_cube_020.lineart.crease_threshold = 0.0
ob_cube_021.location = (4.34, 6.456, -8.192)
ob_cube_021.rotation_euler = (0.0, 0.0, 1.571)
ob_cube_021.scale = (0.1431, 0.8154, -7.522)
ob_cube_021.lock_rotations_4d = False
ob_cube_021.empty_display_type = 'ARROWS'
ob_cube_021.lineart.crease_threshold = 0.0
ob_cube_022.location = (-4.565, 6.595, -1.53)
ob_cube_022.scale = (0.2518, 0.05171, 0.2518)
ob_cube_022.lineart.crease_threshold = 0.0
ob_cube_023.location = (-4.565, 6.595, -14.56)
ob_cube_023.scale = (0.2518, 0.05171, 0.2518)
ob_cube_023.lineart.crease_threshold = 0.0
ob_cube_024.location = (0.2074, -2.76, -3.56)
ob_cube_024.scale = (1.984, 0.7656, 1.689)
ob_cube_024.lineart.crease_threshold = 0.0
ob_cube_025.location = (0.2601, -1.717, -1.381)
ob_cube_025.scale = (0.9485, 1.823, 2.184)
ob_cube_025.lineart.crease_threshold = 0.0
ob_cube_026.location = (4.792, -0.8312, -4.38)
ob_cube_026.scale = (0.4168, 0.1167, 0.1645)
ob_cube_026.lineart.crease_threshold = 0.0
ob_cube_027.location = (4.792, 0.3769, -4.38)
ob_cube_027.scale = (0.4168, 0.1167, 0.1645)
ob_cube_027.lineart.crease_threshold = 0.0
ob_cube_028.location = (3.614, 6.313, -6.634)
ob_cube_028.scale = (0.1263, -0.1466, 0.2518)
ob_cube_028.lineart.crease_threshold = 0.0
ob_cube_029.location = (3.121, 6.313, -6.634)
ob_cube_029.scale = (0.2518, -0.1466, 0.2518)
ob_cube_029.lineart.crease_threshold = 0.0
ob_cube_030.location = (3.308, 6.254, -6.618)
ob_cube_030.scale = (0.5343, -0.01313, 0.1521)
ob_cube_030.lineart.crease_threshold = 0.0
ob_cube_031.location = (-4.654, -3.72, -1.53)
ob_cube_031.scale = (0.2518, 0.1091, 0.2518)
ob_cube_031.lineart.crease_threshold = 0.0
ob_cube_032.location = (-4.654, -3.72, -14.56)
ob_cube_032.scale = (0.2518, 0.05171, 0.2518)
ob_cube_032.lineart.crease_threshold = 0.0
ob_cylinder_001.location = (4.615, -0.2178, -4.387)
ob_cylinder_001.rotation_euler = (1.571, 0.0, 0.0)
ob_cylinder_001.scale = (0.4105, 0.4105, 0.4742)
ob_cylinder_001.lineart.crease_threshold = 0.0
ob_cone_002.location = (-9.661, -0.9259, -0.3439)
ob_cone_002.scale = (1.181, 2.015, 3.39)
ob_cone_002.lineart.crease_threshold = 0.0
ob_cube_019.location = (-14.57, 1.425, -8.192)
ob_cube_019.scale = (0.1431, 5.163, -7.522)
ob_cube_019.lock_rotations_4d = False
ob_cube_019.empty_display_type = 'ARROWS'
ob_cube_019.lineart.crease_threshold = 0.0
ob_cube_033.location = (-10.4, 6.456, -8.192)
ob_cube_033.rotation_euler = (0.0, 0.0, 1.571)
ob_cube_033.scale = (0.1431, 3.927, -7.522)
ob_cube_033.lock_rotations_4d = False
ob_cube_033.empty_display_type = 'ARROWS'
ob_cube_033.lineart.crease_threshold = 0.0
ob_cube_034.location = (-5.544, 6.456, -8.192)
ob_cube_034.rotation_euler = (0.0, 0.0, 1.571)
ob_cube_034.scale = (0.1431, 0.8154, -7.522)
ob_cube_034.lock_rotations_4d = False
ob_cube_034.empty_display_type = 'ARROWS'
ob_cube_034.lineart.crease_threshold = 0.0
ob_cube_035.location = (-14.45, 6.595, -1.53)
ob_cube_035.scale = (0.2518, 0.05171, 0.2518)
ob_cube_035.lineart.crease_threshold = 0.0
ob_cube_036.location = (-14.45, 6.595, -14.56)
ob_cube_036.scale = (0.2518, 0.05171, 0.2518)
ob_cube_036.lineart.crease_threshold = 0.0
ob_cube_037.location = (-9.677, -2.76, -3.56)
ob_cube_037.scale = (1.984, 0.7656, 1.689)
ob_cube_037.lineart.crease_threshold = 0.0
ob_cube_038.location = (-9.625, -1.717, -1.381)
ob_cube_038.scale = (0.9485, 1.823, 2.184)
ob_cube_038.lineart.crease_threshold = 0.0
ob_cube_039.location = (-5.204, -0.8312, -4.38)
ob_cube_039.scale = (0.4168, 0.1167, 0.1645)
ob_cube_039.lineart.crease_threshold = 0.0
ob_cube_040.location = (-5.204, 0.3769, -4.38)
ob_cube_040.scale = (0.4168, 0.1167, 0.1645)
ob_cube_040.lineart.crease_threshold = 0.0
ob_cube_041.location = (-6.271, 6.313, -6.634)
ob_cube_041.scale = (0.1263, -0.1466, 0.2518)
ob_cube_041.lineart.crease_threshold = 0.0
ob_cube_042.location = (-6.764, 6.313, -6.634)
ob_cube_042.scale = (0.2518, -0.1466, 0.2518)
ob_cube_042.lineart.crease_threshold = 0.0
ob_cube_043.location = (-6.577, 6.254, -6.618)
ob_cube_043.scale = (0.5343, -0.01313, 0.1521)
ob_cube_043.lineart.crease_threshold = 0.0
ob_cube_044.location = (-14.54, -3.72, -1.53)
ob_cube_044.scale = (0.2518, 0.1091, 0.2518)
ob_cube_044.lineart.crease_threshold = 0.0
ob_cube_045.location = (-14.54, -3.72, -14.56)
ob_cube_045.scale = (0.2518, 0.05171, 0.2518)
ob_cube_045.lineart.crease_threshold = 0.0
ob_cylinder_002.location = (-5.381, -0.2178, -4.387)
ob_cylinder_002.rotation_euler = (1.571, 0.0, 0.0)
ob_cylinder_002.scale = (0.4105, 0.4105, 0.4742)
ob_cylinder_002.lineart.crease_threshold = 0.0

# ---- collection membership
col_collection_1.objects.link(ob_cylinder_004)
col_collection_1.objects.link(ob_cube_046)
col_collection_1.objects.link(ob_cylinder_003)
col_collection_1.objects.link(ob_cylinder)
col_collection_1.objects.link(ob_cube_009)
col_collection_1.objects.link(ob_cube_008)
col_collection_1.objects.link(ob_cube_007)
col_collection_1.objects.link(ob_cube_005)
col_collection_1.objects.link(ob_cone)
col_collection_1.objects.link(ob_cube)
col_collection_1.objects.link(ob_lamp)
col_collection_1.objects.link(ob_camera)
col_collection_1.objects.link(ob_cube_001)
col_collection_1.objects.link(ob_cube_002)
col_collection_1.objects.link(ob_cube_003)
col_collection_1.objects.link(ob_cube_004)
col_collection_1.objects.link(ob_cube_006)
col_collection_1.objects.link(ob_cube_010)
col_collection_1.objects.link(ob_cube_011)
col_collection_1.objects.link(ob_cube_012)
col_collection_1.objects.link(ob_cube_013)
col_collection_1.objects.link(ob_cube_014)
col_collection_1.objects.link(ob_cube_015)
col_collection_1.objects.link(ob_cube_016)
col_collection_1.objects.link(ob_cube_017)
col_collection_1.objects.link(ob_cone_001)
col_collection_1.objects.link(ob_cube_018)
col_collection_1.objects.link(ob_cube_020)
col_collection_1.objects.link(ob_cube_021)
col_collection_1.objects.link(ob_cube_022)
col_collection_1.objects.link(ob_cube_023)
col_collection_1.objects.link(ob_cube_024)
col_collection_1.objects.link(ob_cube_025)
col_collection_1.objects.link(ob_cube_026)
col_collection_1.objects.link(ob_cube_027)
col_collection_1.objects.link(ob_cube_028)
col_collection_1.objects.link(ob_cube_029)
col_collection_1.objects.link(ob_cube_030)
col_collection_1.objects.link(ob_cube_031)
col_collection_1.objects.link(ob_cube_032)
col_collection_1.objects.link(ob_cylinder_001)
col_collection_1.objects.link(ob_cone_002)
col_collection_1.objects.link(ob_cube_019)
col_collection_1.objects.link(ob_cube_033)
col_collection_1.objects.link(ob_cube_034)
col_collection_1.objects.link(ob_cube_035)
col_collection_1.objects.link(ob_cube_036)
col_collection_1.objects.link(ob_cube_037)
col_collection_1.objects.link(ob_cube_038)
col_collection_1.objects.link(ob_cube_039)
col_collection_1.objects.link(ob_cube_040)
col_collection_1.objects.link(ob_cube_041)
col_collection_1.objects.link(ob_cube_042)
col_collection_1.objects.link(ob_cube_043)
col_collection_1.objects.link(ob_cube_044)
col_collection_1.objects.link(ob_cube_045)
col_collection_1.objects.link(ob_cylinder_002)

# ---- scene / render settings (as saved in the file)
scene.camera = ob_camera
scene.frame_start = 0; scene.frame_end = 250; scene.frame_set(1)
scene.render.engine = 'CYCLES'
scene.render.image_settings.compression = 90
scene.render.resolution_percentage = 50
scene.render.dither_intensity = 0.0
scene.cycles.use_denoising = False
scene.cycles.samples = 10
scene.cycles.sampling_pattern = 'TABULATED_SOBOL'
scene.cycles.light_sampling_threshold = 0.0
scene.cycles.use_adaptive_sampling = False
scene.cycles.use_light_tree = False
scene.cycles.blur_glossy = 0.0
scene.cycles.volume_bounces = 1
scene.cycles.pixel_filter_type = 'GAUSSIAN'
scene.cycles.sample_clamp_indirect = 0.0
scene.view_settings.view_transform = 'Standard'
bpy.context.view_layer.update()

